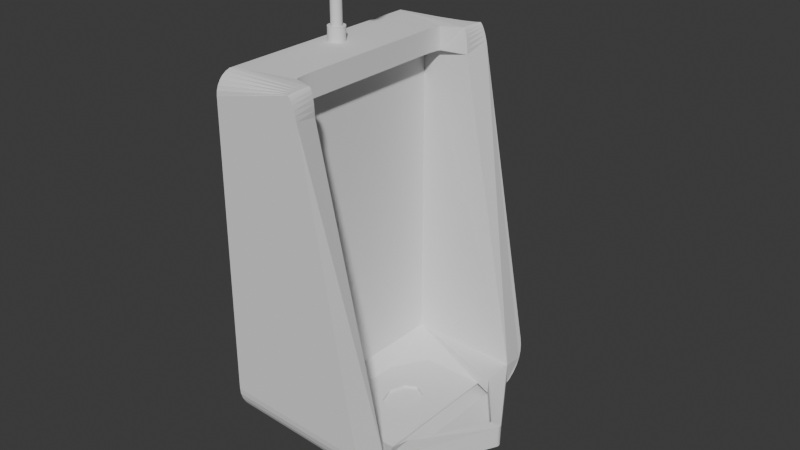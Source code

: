# Source: Urinario.blend  (saved by Blender 4.2.66; exported with 4.5.12 LTS)
import bpy
from mathutils import Matrix  # noqa: F401  (used for matrix-valued properties, if any)

bpy.ops.wm.read_factory_settings(use_empty=True)
scene = bpy.context.scene
scene.name = 'Scene'

# ---- collections
col_collection = bpy.data.collections.new('Collection'); scene.collection.children.link(col_collection)

# ---- node groups
ng_smooth_by_angle = bpy.data.node_groups.new('Smooth by Angle', 'GeometryNodeTree')
_s = ng_smooth_by_angle.interface.new_socket(name='Mesh', in_out='OUTPUT', socket_type='NodeSocketGeometry')
_s = ng_smooth_by_angle.interface.new_socket(name='Mesh', in_out='INPUT', socket_type='NodeSocketGeometry')
_s = ng_smooth_by_angle.interface.new_socket(name='Angle', in_out='INPUT', socket_type='NodeSocketFloat')
_s.subtype = 'ANGLE'
_s.default_value = 0.5236
_s.min_value = 0.0
_s.max_value = 3.142
_s.description = 'Maximum face angle for smooth edges'
_s = ng_smooth_by_angle.interface.new_socket(name='Ignore Sharpness', in_out='INPUT', socket_type='NodeSocketBool')
_s.force_non_field = True
ng_smooth_by_angle.description = 'Set the sharpness of mesh edges based on the angle between the neighboring faces'
ng_smooth_by_angle.is_modifier = True
_N = ng_smooth_by_angle.nodes; _L = ng_smooth_by_angle.links
n0 = _N.new('GeometryNodeSetShadeSmooth'); n0.name = 'Set Shade Smooth'; n0.location = (120, -80)
n0.domain = 'EDGE'
n1 = _N.new('GeometryNodeSetShadeSmooth'); n1.name = 'Set Shade Smooth.001'; n1.location = (300, -80)
n2 = _N.new('NodeGroupOutput'); n2.name = 'Group Output'; n2.location = (480, -80)
n3 = _N.new('GeometryNodeInputMeshEdgeAngle'); n3.name = 'Edge Angle'; n3.location = (-440, -240)
n4 = _N.new('NodeGroupInput'); n4.name = 'Group Input'; n4.location = (-80, -80)
n5 = _N.new('GeometryNodeInputEdgeSmooth'); n5.name = 'Is Edge Smooth'; n5.location = (-260, -120)
n6 = _N.new('GeometryNodeInputShadeSmooth'); n6.name = 'Is Shade Smooth'; n6.location = (-440, -397)
n7 = _N.new('FunctionNodeCompare'); n7.name = 'Compare'; n7.location = (-260, -260)
n7.operation = 'LESS_EQUAL'
n7.inputs[6].default_value = (0.0, 0.0, 0.0, 0.0)
n7.inputs[7].default_value = (0.0, 0.0, 0.0, 0.0)
n8 = _N.new('FunctionNodeBooleanMath'); n8.name = 'Boolean Math.001'; n8.location = (-80, -260)
n9 = _N.new('NodeGroupInput'); n9.name = 'Group Input.001'; n9.location = (-440, -329)
n10 = _N.new('NodeGroupInput'); n10.name = 'Group Input.002'; n10.location = (-259, -189)
n11 = _N.new('FunctionNodeBooleanMath'); n11.name = 'Boolean Math'; n11.location = (-80, -149)
n11.operation = 'OR'
n12 = _N.new('FunctionNodeBooleanMath'); n12.name = 'Boolean Math.002'; n12.location = (-260, -380)
n12.operation = 'OR'
n13 = _N.new('NodeGroupInput'); n13.name = 'Group Input.003'; n13.location = (-440, -460)
_L.new(n3.outputs[0], n7.inputs[0])
_L.new(n1.outputs[0], n2.inputs[0])
_L.new(n9.outputs[1], n7.inputs[1])
_L.new(n7.outputs[0], n8.inputs[0])
_L.new(n4.outputs[0], n0.inputs[0])
_L.new(n0.outputs[0], n1.inputs[0])
_L.new(n8.outputs[0], n0.inputs[2])
_L.new(n10.outputs[2], n11.inputs[1])
_L.new(n5.outputs[0], n11.inputs[0])
_L.new(n11.outputs[0], n0.inputs[1])
_L.new(n13.outputs[2], n12.inputs[1])
_L.new(n6.outputs[0], n12.inputs[0])
_L.new(n12.outputs[0], n8.inputs[1])
n2.is_active_output = True

# ---- world
world_world = bpy.data.worlds.new('World'); scene.world = world_world
world_world.use_nodes = True; world_world.node_tree.nodes.clear()
_N = world_world.node_tree.nodes; _L = world_world.node_tree.links
n0 = _N.new('ShaderNodeOutputWorld'); n0.name = 'World Output'; n0.location = (300, 300)
n1 = _N.new('ShaderNodeBackground'); n1.name = 'Background'; n1.location = (10, 300)
n1.inputs[0].default_value = (0.05088, 0.05088, 0.05088, 1.0)
_L.new(n1.outputs[0], n0.inputs[0])
n0.is_active_output = True
world_world.color = (0.05088, 0.05088, 0.05088)
world_world.sun_shadow_jitter_overblur = 0.0

# ---- meshes
me_plane = bpy.data.meshes.new('Plane')
me_plane.from_pydata([(1.0, -0.8017, 2.414), (1.0, 0.8017, 2.414), (6.391, -0.5214, -0.1542), (6.391, 0.5214, -0.1542), (3.682, -0.8017, 2.414), (3.682, 0.8017, 2.414), (2.151, -0.5748, 2.421), (2.322, -0.7457, 2.421), (2.157, -0.619, 2.421), (2.174, -0.6602, 2.421), (2.201, -0.6956, 2.421), (2.237, -0.7228, 2.421), (2.278, -0.7399, 2.421), (2.322, 0.7457, 2.421), (2.151, 0.5748, 2.421), (2.278, 0.7399, 2.421), (2.237, 0.7228, 2.421), (2.201, 0.6956, 2.421), (2.174, 0.6602, 2.421), (2.157, 0.619, 2.421), (2.322, -0.7457, 2.605), (2.151, -0.5748, 2.605), (2.278, -0.7398, 2.605), (2.237, -0.7228, 2.605), (2.201, -0.6956, 2.605), (2.174, -0.6602, 2.605), (2.157, -0.619, 2.605), (2.151, 0.5748, 2.605), (2.322, 0.7457, 2.605), (2.157, 0.619, 2.605), (2.174, 0.6603, 2.605), (2.201, 0.6957, 2.605), (2.237, 0.7228, 2.605), (2.278, 0.7399, 2.605), (3.9, -1.0, 2.449), (3.845, -1.0, 2.485), (3.779, -1.0, 2.52), (3.705, -1.0, 2.551), (3.627, -1.0, 2.577), (3.549, -1.0, 2.596), (3.475, -1.0, 2.608), (3.9, 1.0, 2.449), (3.475, 1.0, 2.608), (3.549, 1.0, 2.596), (3.627, 1.0, 2.577), (3.705, 1.0, 2.551), (3.779, 1.0, 2.52), (3.845, 1.0, 2.485), (3.409, -0.8017, 2.612), (3.682, -0.8017, 2.414), (3.47, -0.8017, 2.607), (3.527, -0.8017, 2.593), (3.579, -0.8017, 2.569), (3.622, -0.8017, 2.538), (3.655, -0.8017, 2.5), (3.675, -0.8017, 2.458), (3.682, 0.8017, 2.414), (3.409, 0.8017, 2.612), (3.675, 0.8017, 2.458), (3.655, 0.8017, 2.5), (3.622, 0.8017, 2.538), (3.579, 0.8017, 2.569), (3.527, 0.8017, 2.593), (3.47, 0.8017, 2.607), (-1.0, -0.7795, -0.1485), (-1.0, -1.0, 0.1318), (-1.0, -0.8286, -0.1289), (-1.0, -0.8752, -0.09979), (-1.0, -0.917, -0.0625), (-1.0, -0.9519, -0.01864), (-1.0, -0.9782, 0.02985), (-1.0, -0.9945, 0.08079), (-1.0, 1.0, 0.1318), (-1.0, 0.7795, -0.1485), (-1.0, 0.9945, 0.08079), (-1.0, 0.9782, 0.02985), (-1.0, 0.9519, -0.01864), (-1.0, 0.917, -0.0625), (-1.0, 0.8752, -0.09979), (-1.0, 0.8286, -0.1289), (6.881, -1.0, 0.06349), (7.162, -0.7606, -0.2269), (6.947, -0.9945, 0.0124), (7.009, -0.9782, -0.0395), (7.065, -0.9508, -0.08982), (7.111, -0.9111, -0.1364), (7.147, -0.8587, -0.1772), (7.168, -0.7973, -0.2106), (7.162, 0.7606, -0.2269), (6.881, 1.0, 0.06349), (7.168, 0.7973, -0.2106), (7.147, 0.8587, -0.1772), (7.111, 0.9111, -0.1364), (7.065, 0.9508, -0.08982), (7.009, 0.9782, -0.0395), (6.947, 0.9945, 0.0124), (-1.0, 1.0, 2.448), (-1.0, 0.8726, 2.608), (-1.0, 0.9072, 2.596), (-1.0, 0.9383, 2.577), (-1.0, 0.9642, 2.551), (-1.0, 0.9838, 2.519), (-1.0, 0.9959, 2.485), (-1.0, -1.0, 2.448), (-1.0, -0.9959, 2.485), (-1.0, -0.9838, 2.519), (-1.0, -0.9642, 2.551), (-1.0, -0.9383, 2.577), (-1.0, -0.9072, 2.596), (-1.0, -0.8726, 2.608), (3.409, -0.8361, 2.612), (3.475, -1.0, 2.608), (3.411, -0.8726, 2.612), (3.416, -0.9072, 2.612), (3.424, -0.9383, 2.611), (3.434, -0.9642, 2.611), (3.447, -0.9838, 2.61), (3.461, -0.9959, 2.609), (3.475, 1.0, 2.608), (3.409, 0.8361, 2.612), (3.461, 0.9959, 2.609), (3.447, 0.9838, 2.61), (3.434, 0.9642, 2.611), (3.424, 0.9383, 2.611), (3.416, 0.9072, 2.612), (3.411, 0.8726, 2.612), (-1.0, 0.8726, 2.608), (-0.2252, 0.8361, 2.612), (-0.9806, 0.8645, 2.609), (-0.9233, 0.8567, 2.61), (-0.831, 0.8498, 2.611), (-0.7083, 0.8441, 2.611), (-0.5614, 0.8397, 2.612), (-0.3976, 0.837, 2.612), (-0.2252, -0.8361, 2.612), (-1.0, -0.8726, 2.608), (-0.3976, -0.837, 2.612), (-0.5614, -0.8397, 2.612), (-0.7083, -0.8441, 2.611), (-0.831, -0.8498, 2.611), (-0.9233, -0.8567, 2.61), (-0.9806, -0.8645, 2.609), (1.0, -0.8017, -0.0537), (1.0, 0.8017, -0.0537), (1.785, 0.0, -0.1542), (4.234, -0.5283, -0.1542), (4.234, 0.5283, -0.1542), (6.391, -2.023e-09, -0.1542), (1.785, 0.2345, -0.1542), (5.239, -0.5227, -0.1542), (5.239, 0.5227, -0.1542), (6.391, 0.1835, -0.1542), (1.785, -0.2345, -0.1542), (2.937, -0.5283, -0.1542), (2.937, 0.5283, -0.1542), (6.391, -0.1835, -0.1542), (5.022, 7.277e-09, -0.1542), (3.154, -7.852e-09, -0.1542), (4.088, 0.1796, -0.1542), (4.088, -0.1796, -0.1542), (3.428, -0.127, -0.1542), (3.428, 0.127, -0.1542), (4.748, 0.1246, -0.1542), (4.748, -0.1246, -0.1542), (3.154, -7.852e-09, -0.18), (4.088, 0.0, -0.18), (4.088, -0.1796, -0.18), (5.022, 7.275e-09, -0.18), (4.088, 0.1796, -0.18), (3.428, -0.127, -0.18), (3.428, 0.127, -0.18), (4.748, 0.1246, -0.18), (4.748, -0.1246, -0.18), (10.22, 0.02473, -0.1682), (10.22, -0.02473, -0.1682), (7.176, -0.7588, -0.0537), (7.176, 0.7588, -0.0537), (10.24, -0.02467, 0.005008), (10.24, 0.02467, 0.005008), (7.176, -0.4946, -0.0537), (7.176, 0.5009, -0.0537), (9.746, 0.005747, 0.005847), (7.165, -0.4946, -0.1868), (7.165, 0.5009, -0.1868), (9.736, 0.005747, -0.1273), (7.2, -0.4879, -0.1869), (7.169, 0.7597, -0.1403), (7.169, -0.7597, -0.1403), (10.23, 0.0247, -0.08158), (10.23, -0.0247, -0.08158), (-1.0, 0.0, -0.1485), (7.162, 0.0, -0.2269), (10.26, -0.0201, 0.005008), (10.26, 0.0201, 0.005008), (10.27, -0.01421, 0.005008), (10.29, -0.007357, 0.005008), (10.29, 0.0, 0.005008), (10.29, 0.007357, 0.005008), (10.27, 0.01421, 0.005008), (10.24, 0.02015, -0.1682), (10.24, -0.02015, -0.1682), (10.24, 0.0, -0.1698), (10.26, 0.01425, -0.1682), (10.27, 0.007374, -0.1682), (10.28, -1.77e-08, -0.1682), (10.27, -0.007374, -0.1682), (10.26, -0.01425, -0.1682), (10.25, -0.02012, -0.08158), (10.25, 0.02012, -0.08158), (10.27, -0.01423, -0.08158), (10.28, -0.007366, -0.08158), (10.28, 0.0, -0.08158), (10.28, 0.007366, -0.08158), (10.27, 0.01423, -0.08158)], [], [(48, 50, 51, 52, 53, 54, 55, 49, 4, 7, 20), (65, 80, 34, 35, 36, 37, 38, 39, 40, 111, 103), (142, 143, 1, 0), (40, 50, 48, 110, 112, 113, 114, 115, 116, 117, 111), (163, 149, 2, 155), (1, 143, 176, 5), (72, 96, 118, 42, 43, 44, 45, 46, 47, 41, 89), (142, 0, 4, 175), (190, 191, 81, 64), (28, 13, 5, 56, 58, 59, 60, 61, 62, 63, 57), (6, 21, 26, 8), (8, 26, 25, 9), (9, 25, 24, 10), (10, 24, 23, 11), (11, 23, 22, 12), (12, 22, 20, 7), (13, 28, 33, 15), (15, 33, 32, 16), (16, 32, 31, 17), (17, 31, 30, 18), (18, 30, 29, 19), (19, 29, 27, 14), (27, 21, 6, 14), (56, 41, 47, 58), (58, 47, 46, 59), (59, 46, 45, 60), (60, 45, 44, 61), (61, 44, 43, 62), (62, 43, 42, 63), (34, 49, 55, 35), (35, 55, 54, 36), (36, 54, 53, 37), (37, 53, 52, 38), (38, 52, 51, 39), (39, 51, 50, 40), (63, 42, 118, 120, 121, 122, 123, 124, 125, 119, 57), (80, 82, 83, 84, 85, 86, 87, 81, 187, 175, 4, 49, 34), (90, 91, 92, 93, 94, 95, 89, 41, 56, 5, 176, 186, 88), (64, 81, 87, 66), (66, 87, 86, 67), (67, 86, 85, 68), (68, 85, 84, 69), (69, 84, 83, 70), (70, 83, 82, 71), (71, 82, 80, 65), (72, 89, 95, 74), (74, 95, 94, 75), (75, 94, 93, 76), (76, 93, 92, 77), (77, 92, 91, 78), (78, 91, 90, 79), (79, 90, 88, 73), (110, 134, 136, 137, 138, 139, 140, 141, 135, 109, 112), (112, 109, 108, 113), (113, 108, 107, 114), (114, 107, 106, 115), (115, 106, 105, 116), (116, 105, 104, 117), (117, 104, 103, 111), (118, 96, 102, 120), (120, 102, 101, 121), (121, 101, 100, 122), (122, 100, 99, 123), (123, 99, 98, 124), (124, 98, 97, 125), (127, 134, 110, 48, 20, 22, 23, 24, 25, 26, 21, 27, 29, 30, 31, 32, 33, 28, 57, 119), (125, 97, 126, 128, 129, 130, 131, 132, 133, 127, 119), (134, 127, 133, 136), (136, 133, 132, 137), (137, 132, 131, 138), (138, 131, 130, 139), (139, 130, 129, 140), (140, 129, 128, 141), (141, 128, 126, 135), (72, 74, 75, 76, 77, 78, 79, 73, 190, 64, 66, 67, 68, 69, 70, 71, 65, 103, 104, 105, 106, 107, 108, 109, 135, 126, 97, 98, 99, 100, 101, 102, 96), (1, 5, 13, 15, 16, 17, 18, 19, 14, 6, 8, 9, 10, 11, 12, 7, 4, 0), (2, 149, 145, 153, 152, 144, 148, 154, 146, 150, 3, 180, 176, 143, 142, 175, 179), (162, 156, 147, 151), (156, 162, 171, 167), (160, 153, 145, 159), (157, 160, 169, 164), (144, 152, 160, 157), (152, 153, 160), (154, 161, 158, 146), (148, 161, 154), (148, 144, 157, 161), (150, 162, 151, 3), (146, 158, 162, 150), (159, 163, 172, 166), (156, 163, 155, 147), (158, 161, 170, 168), (159, 145, 149, 163), (170, 164, 165, 168), (164, 169, 166, 165), (168, 165, 167, 171), (165, 166, 172, 167), (160, 159, 166, 169), (162, 158, 168, 171), (161, 157, 164, 170), (163, 156, 167, 172), (187, 81, 174, 189), (191, 88, 173, 199, 201), (186, 176, 178, 188), (177, 189, 207, 192), (182, 185, 184, 183), (181, 180, 183, 184), (179, 185, 182), (185, 179, 181, 184), (180, 3, 183), (2, 179, 185), (88, 186, 188, 173), (175, 177, 192, 194, 195, 196, 197, 198, 193, 178, 176, 180, 181, 179), (175, 187, 189, 177), (189, 174, 200, 207), (208, 199, 173, 188), (81, 191, 201, 200, 174), (73, 88, 191, 190), (199, 202, 201), (202, 203, 201), (203, 204, 201), (204, 205, 201), (205, 206, 201), (206, 200, 201), (208, 193, 198, 213), (213, 198, 197, 212), (212, 197, 196, 211), (211, 196, 195, 210), (210, 195, 194, 209), (209, 194, 192, 207), (199, 208, 213, 202), (202, 213, 212, 203), (203, 212, 211, 204), (204, 211, 210, 205), (205, 210, 209, 206), (206, 209, 207, 200), (193, 208, 188, 178)])
_uv = me_plane.uv_layers.new(name='UVMap')
_uv.uv.foreach_set('vector', [1.0, 0.09916, 1.0, 0.09916, 1.0, 0.09916, 1.0, 0.09916, 1.0, 0.09915, 1.0, 0.09915, 1.0, 0.09915, 1.0, 0.09915, 1.0, 0.09915, 1.0, 0.09915, 1.0, 0.09916, 0.0, 0.0, 1.0, 0.0, 1.0, 0.0, 0.9997, 0.0, 0.9987, 0.0, 0.9971, 0.0, 0.9862, 0.0, 0.9708, 0.0, 0.9557, 0.0, 0.9557, 0.0, 0.0, 0.0, 1.0, 0.09915, 1.0, 0.9009, 1.0, 0.9009, 1.0, 0.09915, 0.9557, 0.0, 1.0, 0.09916, 1.0, 0.09916, 0.9899, 0.08195, 0.9795, 0.06372, 0.9703, 0.04639, 0.963, 0.03085, 0.9502, 0.00596, 0.951, 0.002705, 0.9529, 0.0006849, 0.9557, 0.0, 1.0, 0.3399, 1.0, 0.1798, 1.0, 0.1798, 1.0, 0.3399, 1.0, 0.9009, 1.0, 0.9009, 1.0, 0.9009, 1.0, 0.9009, 0.0, 1.0, 0.0, 1.0, 0.9557, 1.0, 0.9557, 1.0, 0.9708, 1.0, 0.9862, 1.0, 0.9971, 1.0, 0.9987, 1.0, 0.9997, 1.0, 1.0, 1.0, 1.0, 1.0, 1.0, 0.09915, 1.0, 0.09915, 1.0, 0.09915, 1.0, 0.09915, 0.0, 0.5, 1.0, 0.5, 1.0, 0.1102, 0.0, 0.1102, 1.0, 0.9009, 1.0, 0.9009, 1.0, 0.9009, 1.0, 0.9009, 1.0, 0.9009, 1.0, 0.9009, 1.0, 0.9009, 1.0, 0.9009, 1.0, 0.9009, 1.0, 0.9009, 1.0, 0.9009, 1.0, 0.191, 1.0, 0.191, 1.002, 0.1672, 1.0, 0.1672, 1.0, 0.1672, 1.002, 0.1672, 1.009, 0.1451, 1.0, 0.1451, 1.0, 0.1451, 1.009, 0.1451, 1.016, 0.1081, 1.0, 0.09915, 1.0, 0.09915, 1.016, 0.1081, 1.011, 0.1033, 1.0, 0.09915, 1.0, 0.09915, 1.011, 0.1033, 1.003, 0.1002, 1.0, 0.09915, 1.0, 0.09915, 1.003, 0.1002, 1.0, 0.09916, 1.0, 0.09915, 1.0, 0.9009, 1.0, 0.9009, 1.003, 0.8998, 1.0, 0.9009, 1.0, 0.9009, 1.003, 0.8998, 1.011, 0.8968, 1.0, 0.9009, 1.0, 0.9009, 1.011, 0.8968, 1.016, 0.8919, 1.0, 0.9009, 1.0, 0.9009, 1.016, 0.8919, 1.009, 0.8549, 1.0, 0.8549, 1.0, 0.8549, 1.009, 0.8549, 1.002, 0.8328, 1.0, 0.8328, 1.0, 0.8328, 1.002, 0.8328, 1.0, 0.809, 1.0, 0.809, 1.0, 0.809, 1.0, 0.191, 1.0, 0.191, 1.0, 0.809, 1.0, 0.9009, 1.0, 1.0, 0.9997, 1.0, 1.0, 0.9009, 1.0, 0.9009, 0.9997, 1.0, 0.9987, 1.0, 1.0, 0.9009, 1.0, 0.9009, 0.9987, 1.0, 0.9971, 1.0, 1.0, 0.9009, 1.0, 0.9009, 0.9971, 1.0, 0.9862, 1.0, 1.0, 0.9009, 1.0, 0.9009, 0.9862, 1.0, 0.9708, 1.0, 1.0, 0.9009, 1.0, 0.9009, 0.9708, 1.0, 0.9557, 1.0, 1.0, 0.9009, 1.0, 0.0, 1.0, 0.09915, 1.0, 0.09915, 0.9997, 0.0, 0.9997, 0.0, 1.0, 0.09915, 1.0, 0.09915, 0.9987, 0.0, 0.9987, 0.0, 1.0, 0.09915, 1.0, 0.09915, 0.9971, 0.0, 0.9971, 0.0, 1.0, 0.09915, 1.0, 0.09916, 0.9862, 0.0, 0.9862, 0.0, 1.0, 0.09916, 1.0, 0.09916, 0.9708, 0.0, 0.9708, 0.0, 1.0, 0.09916, 1.0, 0.09916, 0.9557, 0.0, 1.0, 0.9009, 0.9557, 1.0, 0.9557, 1.0, 0.9529, 0.9993, 0.951, 0.9973, 0.9502, 0.994, 0.963, 0.9691, 0.9703, 0.9536, 0.9795, 0.9363, 0.9899, 0.918, 1.0, 0.9009, 1.0, 0.0, 1.0, 0.0, 1.0, 0.0, 1.0, 0.0, 1.0, 0.0, 1.0, 0.0, 1.0, 0.0, 1.0, 0.0, 1.0, 0.04957, 1.0, 0.09915, 1.0, 0.09915, 1.0, 0.09915, 1.0, 0.0, 0.9991, 0.9143, 0.9964, 0.9376, 0.9921, 0.9585, 0.9864, 0.9759, 0.9796, 0.9891, 0.972, 0.9972, 1.0, 1.0, 1.0, 1.0, 1.0, 0.9009, 1.0, 0.9009, 1.0, 0.9009, 1.0, 0.8953, 1.0, 0.8898, 0.0, 0.1102, 1.0, 0.1102, 0.9991, 0.08571, 0.0, 0.08571, 0.0, 0.08571, 0.9991, 0.08571, 0.9964, 0.06241, 0.0, 0.06241, 0.0, 0.06241, 0.9964, 0.06241, 0.9921, 0.04151, 0.0, 0.04151, 0.0, 0.04151, 0.9921, 0.04151, 1.0, 0.0, 0.0, 0.008017, 0.0, 0.008017, 1.0, 0.0, 1.0, 0.0, 0.0, 0.003639, 0.0, 0.003639, 1.0, 0.0, 1.0, 0.0, 0.0, 0.0009214, 0.0, 0.0009214, 1.0, 0.0, 1.0, 0.0, 0.0, 0.0, 0.0, 1.0, 1.0, 1.0, 1.0, 1.0, 0.0, 0.9991, 0.0, 0.9991, 1.0, 1.0, 1.0, 1.0, 0.0, 0.9964, 0.0, 0.9964, 1.0, 1.0, 1.0, 1.0, 0.0, 0.992, 0.0, 0.992, 1.0, 1.0, 0.9921, 0.9585, 0.0, 0.9585, 0.0, 0.9585, 0.9921, 0.9585, 0.9964, 0.9376, 0.0, 0.9376, 0.0, 0.9376, 0.9964, 0.9376, 0.9991, 0.9143, 0.0, 0.9143, 0.0, 0.9143, 0.9991, 0.9143, 1.0, 0.8898, 0.0, 0.8898, 0.9899, 0.08195, 0.174, 0.08195, 0.1352, 0.08149, 0.0984, 0.08015, 0.06536, 0.07797, 0.0126, 0.07508, 0.005707, 0.07163, 0.001442, 0.06777, 0.0, 0.06372, 0.0, 0.06372, 0.9795, 0.06372, 0.9795, 0.06372, 0.0, 0.06372, 0.0, 0.04639, 0.9703, 0.04639, 0.9703, 0.04639, 0.0, 0.04639, 0.0, 0.03086, 0.963, 0.03085, 0.963, 0.03085, 0.0, 0.03086, 0.0, 0.00596, 0.9502, 0.00596, 0.9502, 0.00596, 0.0, 0.00596, 0.0, 0.002705, 0.951, 0.002705, 0.951, 0.002705, 0.0, 0.002705, 0.0, 0.0006849, 0.9529, 0.0006849, 0.9529, 0.0006849, 0.0, 0.0006849, 0.0, 0.0, 0.9557, 0.0, 0.9557, 1.0, 0.0, 1.0, 0.0, 0.9993, 0.9529, 0.9993, 0.9529, 0.9993, 0.0, 0.9993, 0.0, 0.9973, 0.951, 0.9973, 0.951, 0.9973, 0.0, 0.9973, 0.0, 0.994, 0.9502, 0.994, 0.9502, 0.994, 0.0, 0.994, 0.0, 0.9691, 0.963, 0.9691, 0.963, 0.9691, 0.0, 0.9691, 0.0, 0.9536, 0.9703, 0.9536, 0.9703, 0.9536, 0.0, 0.9536, 0.0, 0.9363, 0.9795, 0.9363, 0.174, 0.918, 0.174, 0.08195, 0.9899, 0.08195, 1.0, 0.09916, 1.0, 0.09916, 1.003, 0.1002, 1.011, 0.1033, 1.016, 0.1081, 1.009, 0.1451, 1.002, 0.1672, 1.0, 0.191, 1.0, 0.809, 1.002, 0.8328, 1.009, 0.8549, 1.016, 0.8919, 1.011, 0.8968, 1.003, 0.8998, 1.0, 0.9009, 1.0, 0.9009, 0.9899, 0.918, 0.9795, 0.9363, 0.0, 0.9363, 0.0, 0.9363, 0.001442, 0.9322, 0.005707, 0.9284, 0.0126, 0.9249, 0.06536, 0.922, 0.0984, 0.9199, 0.1352, 0.9185, 0.174, 0.918, 0.9899, 0.918, 0.174, 0.08195, 0.174, 0.918, 0.1352, 0.9185, 0.1352, 0.08149, 0.1352, 0.08149, 0.1352, 0.9185, 0.0984, 0.9199, 0.0984, 0.08015, 0.0984, 0.08015, 0.0984, 0.9199, 0.06536, 0.922, 0.06536, 0.07797, 0.06536, 0.07797, 0.06536, 0.922, 0.0126, 0.9249, 0.0126, 0.07508, 0.0126, 0.07508, 0.0126, 0.9249, 0.005707, 0.9284, 0.005707, 0.07163, 0.005707, 0.07163, 0.005707, 0.9284, 0.001442, 0.9322, 0.001442, 0.06777, 0.001442, 0.06777, 0.001442, 0.9322, 0.0, 0.9363, 0.0, 0.06372, 0.0, 1.0, 0.0, 0.9991, 0.0, 0.9964, 0.0, 0.992, 0.0, 0.9585, 0.0, 0.9376, 0.0, 0.9143, 0.0, 0.8898, 0.0, 0.5, 0.0, 0.1102, 0.0, 0.08571, 0.0, 0.06241, 0.0, 0.04151, 0.0, 0.008017, 0.0, 0.003639, 0.0, 0.0009214, 0.0, 0.0, 0.0, 0.0, 0.0, 0.0006849, 0.0, 0.002705, 0.0, 0.00596, 0.0, 0.03086, 0.0, 0.04639, 0.0, 0.06372, 0.0, 0.06372, 0.0, 0.9363, 0.0, 0.9363, 0.0, 0.9536, 0.0, 0.9691, 0.0, 0.994, 0.0, 0.9973, 0.0, 0.9993, 0.0, 1.0, 1.0, 0.9009, 1.0, 0.9009, 1.0, 0.9009, 1.0, 0.9009, 1.0, 0.9009, 1.0, 0.9009, 1.0, 0.8549, 1.0, 0.8328, 1.0, 0.809, 1.0, 0.191, 1.0, 0.1672, 1.0, 0.1451, 1.0, 0.09915, 1.0, 0.09915, 1.0, 0.09915, 1.0, 0.09915, 1.0, 0.09915, 1.0, 0.09915, 1.0, 0.1798, 1.0, 0.1798, 1.0, 0.1798, 1.0, 0.1798, 1.0, 0.3399, 1.0, 0.5, 1.0, 0.6601, 1.0, 0.8202, 1.0, 0.8202, 1.0, 0.8202, 1.0, 0.8202, 1.0, 0.7646, 1.0, 0.9009, 1.0, 0.9009, 1.0, 0.09915, 1.0, 0.09915, 1.0, 0.2387, 1.0, 0.6601, 1.0, 0.5, 1.0, 0.5, 1.0, 0.6601, 1.0, 0.5, 1.0, 0.6601, 1.0, 0.6601, 1.0, 0.5, 1.0, 0.3399, 1.0, 0.1798, 1.0, 0.1798, 1.0, 0.3399, 1.0, 0.5, 1.0, 0.3399, 1.0, 0.3399, 1.0, 0.5, 1.0, 0.5, 1.0, 0.3399, 1.0, 0.3399, 1.0, 0.5, 1.0, 0.3399, 1.0, 0.1798, 1.0, 0.3399, 1.0, 0.8202, 1.0, 0.6601, 1.0, 0.6601, 1.0, 0.8202, 1.0, 0.6601, 1.0, 0.6601, 1.0, 0.8202, 1.0, 0.6601, 1.0, 0.5, 1.0, 0.5, 1.0, 0.6601, 1.0, 0.8202, 1.0, 0.6601, 1.0, 0.6601, 1.0, 0.8202, 1.0, 0.8202, 1.0, 0.6601, 1.0, 0.6601, 1.0, 0.8202, 1.0, 0.3399, 1.0, 0.3399, 1.0, 0.3399, 1.0, 0.3399, 1.0, 0.5, 1.0, 0.3399, 1.0, 0.3399, 1.0, 0.5, 1.0, 0.6601, 1.0, 0.6601, 1.0, 0.6601, 1.0, 0.6601, 1.0, 0.3399, 1.0, 0.1798, 1.0, 0.1798, 1.0, 0.3399, 1.0, 0.6601, 1.0, 0.5, 1.0, 0.5, 1.0, 0.6601, 1.0, 0.5, 1.0, 0.3399, 1.0, 0.3399, 1.0, 0.5, 1.0, 0.6601, 1.0, 0.5, 1.0, 0.5, 1.0, 0.6601, 1.0, 0.5, 1.0, 0.3399, 1.0, 0.3399, 1.0, 0.5, 1.0, 0.3399, 1.0, 0.3399, 1.0, 0.3399, 1.0, 0.3399, 1.0, 0.6601, 1.0, 0.6601, 1.0, 0.6601, 1.0, 0.6601, 1.0, 0.6601, 1.0, 0.5, 1.0, 0.5, 1.0, 0.6601, 1.0, 0.3399, 1.0, 0.5, 1.0, 0.5, 1.0, 0.3399, 1.0, 0.04957, 1.0, 0.0, 1.0, 0.0, 1.0, 0.04957, 1.0, 0.5, 1.0, 0.8898, 1.0, 0.8898, 1.0, 0.8175, 1.0, 0.5, 1.0, 0.8953, 1.0, 0.9009, 1.0, 0.9009, 1.0, 0.8953, 1.0, 0.09915, 1.0, 0.1047, 1.0, 0.178, 1.0, 0.1734, 1.0, 0.2387, 1.0, 0.2425, 1.0, 0.5166, 1.0, 0.7646, 1.0, 0.5166, 1.0, 0.7646, 1.0, 0.7646, 1.0, 0.5166, 1.0, 0.2387, 1.0, 0.2425, 1.0, 0.2387, 1.0, 0.2425, 1.0, 0.2387, 1.0, 0.5166, 1.0, 0.5166, 1.0, 0.7646, 1.0, 0.8202, 1.0, 0.7646, 1.0, 0.1798, 1.0, 0.2387, 1.0, 0.2425, 1.0, 0.8898, 1.0, 0.8953, 1.0, 0.8953, 1.0, 0.8898, 1.0, 0.09915, 1.0, 0.09915, 1.0, 0.1734, 1.0, 0.2548, 1.0, 0.325, 1.0, 0.5, 1.0, 0.6751, 1.0, 0.7452, 1.0, 0.8266, 1.0, 0.9009, 1.0, 0.9009, 1.0, 0.7646, 1.0, 0.5166, 1.0, 0.2387, 1.0, 0.09915, 1.0, 0.04957, 1.0, 0.04957, 1.0, 0.09915, 1.0, 0.1047, 1.0, 0.1102, 1.0, 0.1825, 1.0, 0.178, 1.0, 0.822, 1.0, 0.8175, 1.0, 0.8898, 1.0, 0.8953, 1.0, 0.1102, 1.0, 0.5, 1.0, 0.5, 1.0, 0.1825, 1.0, 0.1102, 0.0, 0.8898, 1.0, 0.8898, 1.0, 0.5, 0.0, 0.5, 1.0, 0.8175, 1.0, 0.745, 1.0, 0.5, 1.0, 0.745, 1.0, 0.6967, 1.0, 0.5, 1.0, 0.6967, 1.0, 0.676, 1.0, 0.5, 1.0, 0.676, 1.0, 0.6843, 1.0, 0.5, 1.0, 0.6843, 1.0, 0.721, 1.0, 0.5, 1.0, 0.721, 1.0, 0.7835, 1.0, 0.5, 1.0, 0.822, 1.0, 0.8266, 1.0, 0.7452, 1.0, 0.7485, 1.0, 0.7485, 1.0, 0.7452, 1.0, 0.6751, 1.0, 0.6996, 1.0, 0.6996, 1.0, 0.6751, 1.0, 0.5, 1.0, 0.5, 1.0, 0.5, 1.0, 0.5, 1.0, 0.325, 1.0, 0.3004, 1.0, 0.3004, 1.0, 0.325, 1.0, 0.2548, 1.0, 0.2515, 1.0, 0.2515, 1.0, 0.2548, 1.0, 0.1734, 1.0, 0.178, 1.0, 0.8175, 1.0, 0.822, 1.0, 0.7485, 1.0, 0.745, 1.0, 0.745, 1.0, 0.7485, 1.0, 0.6996, 1.0, 0.6967, 1.0, 0.6967, 1.0, 0.6996, 1.0, 0.5, 1.0, 0.5, 1.0, 0.5, 1.0, 0.5, 1.0, 0.3004, 1.0, 0.3033, 1.0, 0.3033, 1.0, 0.3004, 1.0, 0.2515, 1.0, 0.255, 1.0, 0.255, 1.0, 0.2515, 1.0, 0.178, 1.0, 0.1825, 1.0, 0.8266, 1.0, 0.822, 1.0, 0.8953, 1.0, 0.9009])
me_plane.update()
me_vert_003 = bpy.data.meshes.new('Vert.003')
me_vert_003.from_pydata([(-0.09526, 0.055, -0.3559), (-0.055, 0.09526, -0.3559), (-4.415e-08, 0.11, -0.3559), (0.055, 0.09526, -0.3559), (0.09526, 0.055, -0.3559), (0.11, 7.868e-08, -0.3559), (0.09526, -0.055, -0.3559), (0.055, -0.09526, -0.3559), (1.001e-07, -0.11, -0.3559), (-0.055, -0.09526, -0.3559), (-0.09526, -0.055, -0.3559), (-0.11, -9.529e-08, -0.3559), (-0.09511, 0.055, -0.6238), (-0.05491, 0.09526, -0.626), (-4.462e-08, 0.11, -0.6291), (0.05491, 0.09526, -0.6322), (0.09511, 0.055, -0.6344), (0.1098, 7.868e-08, -0.6353), (0.09511, -0.055, -0.6344), (0.05491, -0.09526, -0.6322), (1.005e-07, -0.11, -0.6291), (-0.05491, -0.09526, -0.626), (-0.09511, -0.055, -0.6238), (-0.1098, -9.529e-08, -0.6229), (-0.09612, 0.055, -0.6367), (-0.05686, 0.09526, -0.6456), (-0.003242, 0.11, -0.6579), (0.05038, 0.09526, -0.6701), (0.08963, 0.055, -0.6791), (0.104, 7.868e-08, -0.6823), (0.08963, -0.055, -0.6791), (0.05038, -0.09526, -0.6701), (-0.003242, -0.11, -0.6579), (-0.05686, -0.09526, -0.6456), (-0.09612, -0.055, -0.6367), (-0.1105, -9.529e-08, -0.6334), (-0.09863, 0.055, -0.6439), (-0.06236, 0.09526, -0.6613), (-0.01281, 0.11, -0.6852), (0.03675, 0.09526, -0.7091), (0.07302, 0.055, -0.7265), (0.0863, 7.868e-08, -0.7329), (0.07302, -0.055, -0.7265), (0.03675, -0.09526, -0.7091), (-0.01281, -0.11, -0.6852), (-0.06236, -0.09526, -0.6613), (-0.09863, -0.055, -0.6439), (-0.1119, -9.529e-08, -0.6375), (-0.1027, 0.055, -0.6503), (-0.07121, 0.09526, -0.6754), (-0.02821, 0.11, -0.7097), (0.01479, 0.09526, -0.744), (0.04627, 0.055, -0.7691), (0.05779, 7.868e-08, -0.7783), (0.04627, -0.055, -0.7691), (0.01479, -0.09526, -0.744), (-0.02821, -0.11, -0.7097), (-0.07121, -0.09526, -0.6754), (-0.1027, -0.055, -0.6503), (-0.1142, -9.529e-08, -0.6411), (-0.1081, 0.055, -0.6557), (-0.08298, 0.09526, -0.6872), (-0.04869, 0.11, -0.7302), (-0.01439, 0.09526, -0.7732), (0.01071, 0.055, -0.8047), (0.0199, 7.868e-08, -0.8162), (0.01071, -0.055, -0.8047), (-0.01439, -0.09526, -0.7732), (-0.04869, -0.11, -0.7302), (-0.08298, -0.09526, -0.6872), (-0.1081, -0.055, -0.6557), (-0.1173, -9.529e-08, -0.6442), (-0.1145, 0.055, -0.6598), (-0.09707, 0.09526, -0.696), (-0.0732, 0.11, -0.7456), (-0.04934, 0.09526, -0.7952), (-0.03187, 0.055, -0.8314), (-0.02548, 7.868e-08, -0.8447), (-0.03187, -0.055, -0.8314), (-0.04934, -0.09526, -0.7952), (-0.0732, -0.11, -0.7456), (-0.09707, -0.09526, -0.696), (-0.1145, -0.055, -0.6598), (-0.1209, -9.529e-08, -0.6465), (-0.1217, 0.055, -0.6623), (-0.1128, 0.09526, -0.7015), (-0.1005, 0.11, -0.7552), (-0.0883, 0.09526, -0.8088), (-0.07934, 0.055, -0.848), (-0.07606, 7.868e-08, -0.8624), (-0.07934, -0.055, -0.848), (-0.0883, -0.09526, -0.8088), (-0.1005, -0.11, -0.7552), (-0.1128, -0.09526, -0.7015), (-0.1217, -0.055, -0.6623), (-0.125, -9.529e-08, -0.6479), (-0.1347, 0.055, -0.6633), (-0.1324, 0.09526, -0.7035), (-0.1293, 0.11, -0.7584), (-0.1262, 0.09526, -0.8133), (-0.124, 0.055, -0.8535), (-0.1231, 7.868e-08, -0.8682), (-0.124, -0.055, -0.8535), (-0.1262, -0.09526, -0.8133), (-0.1293, -0.11, -0.7584), (-0.1324, -0.09526, -0.7035), (-0.1347, -0.055, -0.6633), (-0.1355, -9.529e-08, -0.6486), (-0.7585, 0.055, -0.6631), (-0.7585, 0.09526, -0.7034), (-0.7585, 0.11, -0.7584), (-0.7585, 0.09526, -0.8134), (-0.7585, 0.055, -0.8537), (-0.7585, 7.868e-08, -0.8684), (-0.7585, -0.055, -0.8537), (-0.7585, -0.09526, -0.8134), (-0.7585, -0.11, -0.7584), (-0.7585, -0.09526, -0.7034), (-0.7585, -0.055, -0.6631), (-0.7585, -9.529e-08, -0.6484), (-0.7155, 0.055, -0.6632), (-0.7155, -9.529e-08, -0.6484), (-0.7153, 0.09526, -0.7034), (-0.7151, 0.11, -0.7584), (-0.7149, 0.09526, -0.8134), (-0.7147, 0.055, -0.8537), (-0.7147, 7.868e-08, -0.8684), (-0.7147, -0.055, -0.8537), (-0.7149, -0.09526, -0.8134), (-0.7151, -0.11, -0.7584), (-0.7153, -0.09526, -0.7034), (-0.7155, -0.055, -0.6632)], [], [(0, 12, 23, 11), (1, 13, 12, 0), (2, 14, 13, 1), (3, 15, 14, 2), (4, 16, 15, 3), (5, 17, 16, 4), (6, 18, 17, 5), (7, 19, 18, 6), (8, 20, 19, 7), (9, 21, 20, 8), (10, 22, 21, 9), (11, 23, 22, 10), (12, 24, 35, 23), (13, 25, 24, 12), (14, 26, 25, 13), (15, 27, 26, 14), (16, 28, 27, 15), (17, 29, 28, 16), (18, 30, 29, 17), (19, 31, 30, 18), (20, 32, 31, 19), (21, 33, 32, 20), (22, 34, 33, 21), (23, 35, 34, 22), (24, 36, 47, 35), (25, 37, 36, 24), (26, 38, 37, 25), (27, 39, 38, 26), (28, 40, 39, 27), (29, 41, 40, 28), (30, 42, 41, 29), (31, 43, 42, 30), (32, 44, 43, 31), (33, 45, 44, 32), (34, 46, 45, 33), (35, 47, 46, 34), (36, 48, 59, 47), (37, 49, 48, 36), (38, 50, 49, 37), (39, 51, 50, 38), (40, 52, 51, 39), (41, 53, 52, 40), (42, 54, 53, 41), (43, 55, 54, 42), (44, 56, 55, 43), (45, 57, 56, 44), (46, 58, 57, 45), (47, 59, 58, 46), (48, 60, 71, 59), (49, 61, 60, 48), (50, 62, 61, 49), (51, 63, 62, 50), (52, 64, 63, 51), (53, 65, 64, 52), (54, 66, 65, 53), (55, 67, 66, 54), (56, 68, 67, 55), (57, 69, 68, 56), (58, 70, 69, 57), (59, 71, 70, 58), (60, 72, 83, 71), (61, 73, 72, 60), (62, 74, 73, 61), (63, 75, 74, 62), (64, 76, 75, 63), (65, 77, 76, 64), (66, 78, 77, 65), (67, 79, 78, 66), (68, 80, 79, 67), (69, 81, 80, 68), (70, 82, 81, 69), (71, 83, 82, 70), (72, 84, 95, 83), (73, 85, 84, 72), (74, 86, 85, 73), (75, 87, 86, 74), (76, 88, 87, 75), (77, 89, 88, 76), (78, 90, 89, 77), (79, 91, 90, 78), (80, 92, 91, 79), (81, 93, 92, 80), (82, 94, 93, 81), (83, 95, 94, 82), (84, 96, 107, 95), (85, 97, 96, 84), (86, 98, 97, 85), (87, 99, 98, 86), (88, 100, 99, 87), (89, 101, 100, 88), (90, 102, 101, 89), (91, 103, 102, 90), (92, 104, 103, 91), (93, 105, 104, 92), (94, 106, 105, 93), (95, 107, 106, 94), (120, 108, 119, 121), (122, 109, 108, 120), (123, 110, 109, 122), (124, 111, 110, 123), (125, 112, 111, 124), (126, 113, 112, 125), (127, 114, 113, 126), (128, 115, 114, 127), (129, 116, 115, 128), (130, 117, 116, 129), (131, 118, 117, 130), (121, 119, 118, 131), (119, 108, 109, 110, 111, 112, 113, 114, 115, 116, 117, 118), (107, 121, 131, 106), (106, 131, 130, 105), (105, 130, 129, 104), (104, 129, 128, 103), (103, 128, 127, 102), (102, 127, 126, 101), (101, 126, 125, 100), (100, 125, 124, 99), (99, 124, 123, 98), (98, 123, 122, 97), (97, 122, 120, 96), (96, 120, 121, 107)])
_uv = me_vert_003.uv_layers.new(name='UVMap')
_uv.uv.foreach_set('vector', [0.0, 1.0, 0.1111, 1.0, 0.1111, 0.9167, 0.0, 0.9167, 0.0, 0.08333, 0.1111, 0.08333, 0.1111, 0.0, 0.0, 0.0, 0.0, 0.1667, 0.1111, 0.1667, 0.1111, 0.08333, 0.0, 0.08333, 0.0, 0.25, 0.1111, 0.25, 0.1111, 0.1667, 0.0, 0.1667, 0.0, 0.3333, 0.1111, 0.3333, 0.1111, 0.25, 0.0, 0.25, 0.0, 0.4167, 0.1111, 0.4167, 0.1111, 0.3333, 0.0, 0.3333, 0.0, 0.5, 0.1111, 0.5, 0.1111, 0.4167, 0.0, 0.4167, 0.0, 0.5833, 0.1111, 0.5833, 0.1111, 0.5, 0.0, 0.5, 0.0, 0.6667, 0.1111, 0.6667, 0.1111, 0.5833, 0.0, 0.5833, 0.0, 0.75, 0.1111, 0.75, 0.1111, 0.6667, 0.0, 0.6667, 0.0, 0.8333, 0.1111, 0.8333, 0.1111, 0.75, 0.0, 0.75, 0.0, 0.9167, 0.1111, 0.9167, 0.1111, 0.8333, 0.0, 0.8333, 0.1111, 1.0, 0.2222, 1.0, 0.2222, 0.9167, 0.1111, 0.9167, 0.1111, 0.08333, 0.2222, 0.08333, 0.2222, 0.0, 0.1111, 0.0, 0.1111, 0.1667, 0.2222, 0.1667, 0.2222, 0.08333, 0.1111, 0.08333, 0.1111, 0.25, 0.2222, 0.25, 0.2222, 0.1667, 0.1111, 0.1667, 0.1111, 0.3333, 0.2222, 0.3333, 0.2222, 0.25, 0.1111, 0.25, 0.1111, 0.4167, 0.2222, 0.4167, 0.2222, 0.3333, 0.1111, 0.3333, 0.1111, 0.5, 0.2222, 0.5, 0.2222, 0.4167, 0.1111, 0.4167, 0.1111, 0.5833, 0.2222, 0.5833, 0.2222, 0.5, 0.1111, 0.5, 0.1111, 0.6667, 0.2222, 0.6667, 0.2222, 0.5833, 0.1111, 0.5833, 0.1111, 0.75, 0.2222, 0.75, 0.2222, 0.6667, 0.1111, 0.6667, 0.1111, 0.8333, 0.2222, 0.8333, 0.2222, 0.75, 0.1111, 0.75, 0.1111, 0.9167, 0.2222, 0.9167, 0.2222, 0.8333, 0.1111, 0.8333, 0.2222, 1.0, 0.3333, 1.0, 0.3333, 0.9167, 0.2222, 0.9167, 0.2222, 0.08333, 0.3333, 0.08333, 0.3333, 0.0, 0.2222, 0.0, 0.2222, 0.1667, 0.3333, 0.1667, 0.3333, 0.08333, 0.2222, 0.08333, 0.2222, 0.25, 0.3333, 0.25, 0.3333, 0.1667, 0.2222, 0.1667, 0.2222, 0.3333, 0.3333, 0.3333, 0.3333, 0.25, 0.2222, 0.25, 0.2222, 0.4167, 0.3333, 0.4167, 0.3333, 0.3333, 0.2222, 0.3333, 0.2222, 0.5, 0.3333, 0.5, 0.3333, 0.4167, 0.2222, 0.4167, 0.2222, 0.5833, 0.3333, 0.5833, 0.3333, 0.5, 0.2222, 0.5, 0.2222, 0.6667, 0.3333, 0.6667, 0.3333, 0.5833, 0.2222, 0.5833, 0.2222, 0.75, 0.3333, 0.75, 0.3333, 0.6667, 0.2222, 0.6667, 0.2222, 0.8333, 0.3333, 0.8333, 0.3333, 0.75, 0.2222, 0.75, 0.2222, 0.9167, 0.3333, 0.9167, 0.3333, 0.8333, 0.2222, 0.8333, 0.3333, 1.0, 0.4444, 1.0, 0.4444, 0.9167, 0.3333, 0.9167, 0.3333, 0.08333, 0.4444, 0.08333, 0.4444, 0.0, 0.3333, 0.0, 0.3333, 0.1667, 0.4444, 0.1667, 0.4444, 0.08333, 0.3333, 0.08333, 0.3333, 0.25, 0.4444, 0.25, 0.4444, 0.1667, 0.3333, 0.1667, 0.3333, 0.3333, 0.4444, 0.3333, 0.4444, 0.25, 0.3333, 0.25, 0.3333, 0.4167, 0.4444, 0.4167, 0.4444, 0.3333, 0.3333, 0.3333, 0.3333, 0.5, 0.4444, 0.5, 0.4444, 0.4167, 0.3333, 0.4167, 0.3333, 0.5833, 0.4444, 0.5833, 0.4444, 0.5, 0.3333, 0.5, 0.3333, 0.6667, 0.4444, 0.6667, 0.4444, 0.5833, 0.3333, 0.5833, 0.3333, 0.75, 0.4444, 0.75, 0.4444, 0.6667, 0.3333, 0.6667, 0.3333, 0.8333, 0.4444, 0.8333, 0.4444, 0.75, 0.3333, 0.75, 0.3333, 0.9167, 0.4444, 0.9167, 0.4444, 0.8333, 0.3333, 0.8333, 0.4444, 1.0, 0.5556, 1.0, 0.5556, 0.9167, 0.4444, 0.9167, 0.4444, 0.08333, 0.5556, 0.08333, 0.5556, 0.0, 0.4444, 0.0, 0.4444, 0.1667, 0.5556, 0.1667, 0.5556, 0.08333, 0.4444, 0.08333, 0.4444, 0.25, 0.5556, 0.25, 0.5556, 0.1667, 0.4444, 0.1667, 0.4444, 0.3333, 0.5556, 0.3333, 0.5556, 0.25, 0.4444, 0.25, 0.4444, 0.4167, 0.5556, 0.4167, 0.5556, 0.3333, 0.4444, 0.3333, 0.4444, 0.5, 0.5556, 0.5, 0.5556, 0.4167, 0.4444, 0.4167, 0.4444, 0.5833, 0.5556, 0.5833, 0.5556, 0.5, 0.4444, 0.5, 0.4444, 0.6667, 0.5556, 0.6667, 0.5556, 0.5833, 0.4444, 0.5833, 0.4444, 0.75, 0.5556, 0.75, 0.5556, 0.6667, 0.4444, 0.6667, 0.4444, 0.8333, 0.5556, 0.8333, 0.5556, 0.75, 0.4444, 0.75, 0.4444, 0.9167, 0.5556, 0.9167, 0.5556, 0.8333, 0.4444, 0.8333, 0.5556, 1.0, 0.6667, 1.0, 0.6667, 0.9167, 0.5556, 0.9167, 0.5556, 0.08333, 0.6667, 0.08333, 0.6667, 0.0, 0.5556, 0.0, 0.5556, 0.1667, 0.6667, 0.1667, 0.6667, 0.08333, 0.5556, 0.08333, 0.5556, 0.25, 0.6667, 0.25, 0.6667, 0.1667, 0.5556, 0.1667, 0.5556, 0.3333, 0.6667, 0.3333, 0.6667, 0.25, 0.5556, 0.25, 0.5556, 0.4167, 0.6667, 0.4167, 0.6667, 0.3333, 0.5556, 0.3333, 0.5556, 0.5, 0.6667, 0.5, 0.6667, 0.4167, 0.5556, 0.4167, 0.5556, 0.5833, 0.6667, 0.5833, 0.6667, 0.5, 0.5556, 0.5, 0.5556, 0.6667, 0.6667, 0.6667, 0.6667, 0.5833, 0.5556, 0.5833, 0.5556, 0.75, 0.6667, 0.75, 0.6667, 0.6667, 0.5556, 0.6667, 0.5556, 0.8333, 0.6667, 0.8333, 0.6667, 0.75, 0.5556, 0.75, 0.5556, 0.9167, 0.6667, 0.9167, 0.6667, 0.8333, 0.5556, 0.8333, 0.6667, 1.0, 0.7778, 1.0, 0.7778, 0.9167, 0.6667, 0.9167, 0.6667, 0.08333, 0.7778, 0.08333, 0.7778, 0.0, 0.6667, 0.0, 0.6667, 0.1667, 0.7778, 0.1667, 0.7778, 0.08333, 0.6667, 0.08333, 0.6667, 0.25, 0.7778, 0.25, 0.7778, 0.1667, 0.6667, 0.1667, 0.6667, 0.3333, 0.7778, 0.3333, 0.7778, 0.25, 0.6667, 0.25, 0.6667, 0.4167, 0.7778, 0.4167, 0.7778, 0.3333, 0.6667, 0.3333, 0.6667, 0.5, 0.7778, 0.5, 0.7778, 0.4167, 0.6667, 0.4167, 0.6667, 0.5833, 0.7778, 0.5833, 0.7778, 0.5, 0.6667, 0.5, 0.6667, 0.6667, 0.7778, 0.6667, 0.7778, 0.5833, 0.6667, 0.5833, 0.6667, 0.75, 0.7778, 0.75, 0.7778, 0.6667, 0.6667, 0.6667, 0.6667, 0.8333, 0.7778, 0.8333, 0.7778, 0.75, 0.6667, 0.75, 0.6667, 0.9167, 0.7778, 0.9167, 0.7778, 0.8333, 0.6667, 0.8333, 0.7778, 1.0, 0.8889, 1.0, 0.8889, 0.9167, 0.7778, 0.9167, 0.7778, 0.08333, 0.8889, 0.08333, 0.8889, 0.0, 0.7778, 0.0, 0.7778, 0.1667, 0.8889, 0.1667, 0.8889, 0.08333, 0.7778, 0.08333, 0.7778, 0.25, 0.8889, 0.25, 0.8889, 0.1667, 0.7778, 0.1667, 0.7778, 0.3333, 0.8889, 0.3333, 0.8889, 0.25, 0.7778, 0.25, 0.7778, 0.4167, 0.8889, 0.4167, 0.8889, 0.3333, 0.7778, 0.3333, 0.7778, 0.5, 0.8889, 0.5, 0.8889, 0.4167, 0.7778, 0.4167, 0.7778, 0.5833, 0.8889, 0.5833, 0.8889, 0.5, 0.7778, 0.5, 0.7778, 0.6667, 0.8889, 0.6667, 0.8889, 0.5833, 0.7778, 0.5833, 0.7778, 0.75, 0.8889, 0.75, 0.8889, 0.6667, 0.7778, 0.6667, 0.7778, 0.8333, 0.8889, 0.8333, 0.8889, 0.75, 0.7778, 0.75, 0.7778, 0.9167, 0.8889, 0.9167, 0.8889, 0.8333, 0.7778, 0.8333, 0.9923, 1.0, 1.0, 1.0, 1.0, 0.9167, 0.9923, 0.9167, 0.9923, 0.08333, 1.0, 0.08333, 1.0, 0.0, 0.9923, 0.0, 0.9923, 0.1667, 1.0, 0.1667, 1.0, 0.08333, 0.9923, 0.08333, 0.9923, 0.25, 1.0, 0.25, 1.0, 0.1667, 0.9923, 0.1667, 0.9923, 0.3333, 1.0, 0.3333, 1.0, 0.25, 0.9923, 0.25, 0.9923, 0.4167, 1.0, 0.4167, 1.0, 0.3333, 0.9923, 0.3333, 0.9923, 0.5, 1.0, 0.5, 1.0, 0.4167, 0.9923, 0.4167, 0.9923, 0.5833, 1.0, 0.5833, 1.0, 0.5, 0.9923, 0.5, 0.9923, 0.6667, 1.0, 0.6667, 1.0, 0.5833, 0.9923, 0.5833, 0.9923, 0.75, 1.0, 0.75, 1.0, 0.6667, 0.9923, 0.6667, 0.9923, 0.8333, 1.0, 0.8333, 1.0, 0.75, 0.9923, 0.75, 0.9923, 0.9167, 1.0, 0.9167, 1.0, 0.8333, 0.9923, 0.8333, 1.0, 0.9167, 1.0, 0.0, 1.0, 0.08333, 1.0, 0.1667, 1.0, 0.25, 1.0, 0.3333, 1.0, 0.4167, 1.0, 0.5, 1.0, 0.5833, 1.0, 0.6667, 1.0, 0.75, 1.0, 0.8333, 0.8889, 0.9167, 0.9923, 0.9167, 0.9923, 0.8333, 0.8889, 0.8333, 0.8889, 0.8333, 0.9923, 0.8333, 0.9923, 0.75, 0.8889, 0.75, 0.8889, 0.75, 0.9923, 0.75, 0.9923, 0.6667, 0.8889, 0.6667, 0.8889, 0.6667, 0.9923, 0.6667, 0.9923, 0.5833, 0.8889, 0.5833, 0.8889, 0.5833, 0.9923, 0.5833, 0.9923, 0.5, 0.8889, 0.5, 0.8889, 0.5, 0.9923, 0.5, 0.9923, 0.4167, 0.8889, 0.4167, 0.8889, 0.4167, 0.9923, 0.4167, 0.9923, 0.3333, 0.8889, 0.3333, 0.8889, 0.3333, 0.9923, 0.3333, 0.9923, 0.25, 0.8889, 0.25, 0.8889, 0.25, 0.9923, 0.25, 0.9923, 0.1667, 0.8889, 0.1667, 0.8889, 0.1667, 0.9923, 0.1667, 0.9923, 0.08333, 0.8889, 0.08333, 0.8889, 0.08333, 0.9923, 0.08333, 0.9923, 0.0, 0.8889, 0.0, 0.8889, 1.0, 0.9923, 1.0, 0.9923, 0.9167, 0.8889, 0.9167])
me_vert_003.auto_texspace = False
me_vert_003.update()
me_cylinder = bpy.data.meshes.new('Cylinder')
me_cylinder.from_pydata([(0.0, 1.0, -1.0), (0.0, 0.642, 1.0), (0.1951, 0.9808, -1.0), (0.1253, 0.6297, 1.0), (0.3827, 0.9239, -1.0), (0.2457, 0.5932, 1.0), (0.5556, 0.8315, -1.0), (0.3567, 0.5338, 1.0), (0.7071, 0.7071, -1.0), (0.454, 0.454, 1.0), (0.8315, 0.5556, -1.0), (0.5338, 0.3567, 1.0), (0.9239, 0.3827, -1.0), (0.5932, 0.2457, 1.0), (0.9808, 0.1951, -1.0), (0.6297, 0.1253, 1.0), (1.0, 0.0, -1.0), (0.642, 0.0, 1.0), (0.9808, -0.1951, -1.0), (0.6297, -0.1253, 1.0), (0.9239, -0.3827, -1.0), (0.5932, -0.2457, 1.0), (0.8315, -0.5556, -1.0), (0.5338, -0.3567, 1.0), (0.7071, -0.7071, -1.0), (0.454, -0.454, 1.0), (0.5556, -0.8315, -1.0), (0.3567, -0.5338, 1.0), (0.3827, -0.9239, -1.0), (0.2457, -0.5932, 1.0), (0.1951, -0.9808, -1.0), (0.1253, -0.6297, 1.0), (0.0, -1.0, -1.0), (0.0, -0.642, 1.0), (-0.1951, -0.9808, -1.0), (-0.1253, -0.6297, 1.0), (-0.3827, -0.9239, -1.0), (-0.2457, -0.5932, 1.0), (-0.5556, -0.8315, -1.0), (-0.3567, -0.5338, 1.0), (-0.7071, -0.7071, -1.0), (-0.454, -0.454, 1.0), (-0.8315, -0.5556, -1.0), (-0.5338, -0.3567, 1.0), (-0.9239, -0.3827, -1.0), (-0.5932, -0.2457, 1.0), (-0.9808, -0.1951, -1.0), (-0.6297, -0.1253, 1.0), (-1.0, 0.0, -1.0), (-0.642, 0.0, 1.0), (-0.9808, 0.1951, -1.0), (-0.6297, 0.1253, 1.0), (-0.9239, 0.3827, -1.0), (-0.5932, 0.2457, 1.0), (-0.8315, 0.5556, -1.0), (-0.5338, 0.3567, 1.0), (-0.7071, 0.7071, -1.0), (-0.454, 0.454, 1.0), (-0.5556, 0.8315, -1.0), (-0.3567, 0.5338, 1.0), (-0.3827, 0.9239, -1.0), (-0.2457, 0.5932, 1.0), (-0.1951, 0.9808, -1.0), (-0.1253, 0.6297, 1.0), (0.1951, 0.9808, 1.0), (0.0, 1.0, 1.0), (0.3827, 0.9239, 1.0), (0.5556, 0.8315, 1.0), (0.7071, 0.7071, 1.0), (0.8315, 0.5556, 1.0), (0.9239, 0.3827, 1.0), (0.9808, 0.1951, 1.0), (1.0, 0.0, 1.0), (0.9808, -0.1951, 1.0), (0.9239, -0.3827, 1.0), (0.8315, -0.5556, 1.0), (0.7071, -0.7071, 1.0), (0.5556, -0.8315, 1.0), (0.3827, -0.9239, 1.0), (0.1951, -0.9808, 1.0), (0.0, -1.0, 1.0), (-0.1951, -0.9808, 1.0), (-0.3827, -0.9239, 1.0), (-0.5556, -0.8315, 1.0), (-0.7071, -0.7071, 1.0), (-0.8315, -0.5556, 1.0), (-0.9239, -0.3827, 1.0), (-0.9808, -0.1951, 1.0), (-1.0, 0.0, 1.0), (-0.9808, 0.1951, 1.0), (-0.9239, 0.3827, 1.0), (-0.8315, 0.5556, 1.0), (-0.7071, 0.7071, 1.0), (-0.5556, 0.8315, 1.0), (-0.3827, 0.9239, 1.0), (-0.1951, 0.9808, 1.0), (0.1253, 0.6297, 7.147), (-2.847e-07, 0.642, 7.147), (0.2457, 0.5932, 7.147), (0.3567, 0.5338, 7.147), (0.454, 0.454, 7.147), (0.5338, 0.3567, 7.147), (0.5932, 0.2457, 7.147), (0.6297, 0.1253, 7.147), (0.642, 0.0, 7.147), (0.6297, -0.1253, 7.147), (0.5932, -0.2457, 7.147), (0.5338, -0.3567, 7.147), (0.454, -0.454, 7.147), (0.3567, -0.5338, 7.147), (0.2457, -0.5932, 7.147), (0.1253, -0.6297, 7.147), (-2.847e-07, -0.642, 7.147), (-0.1253, -0.6297, 7.147), (-0.2457, -0.5932, 7.147), (-0.3567, -0.5338, 7.147), (-0.454, -0.454, 7.147), (-0.5338, -0.3567, 7.147), (-0.5932, -0.2457, 7.147), (-0.6297, -0.1253, 7.147), (-0.642, 0.0, 7.147), (-0.6297, 0.1253, 7.147), (-0.5932, 0.2457, 7.147), (-0.5338, 0.3567, 7.147), (-0.454, 0.454, 7.147), (-0.3567, 0.5338, 7.147), (-0.2457, 0.5932, 7.147), (-0.1253, 0.6297, 7.147), (0.2472, 1.243, 7.463), (5.893e-07, 1.267, 7.463), (0.4849, 1.171, 7.463), (0.704, 1.054, 7.463), (0.896, 0.896, 7.463), (1.054, 0.704, 7.463), (1.171, 0.4849, 7.463), (1.243, 0.2472, 7.463), (1.267, 6.228e-09, 7.463), (1.243, -0.2472, 7.463), (1.171, -0.4849, 7.463), (1.054, -0.704, 7.463), (0.896, -0.896, 7.463), (0.704, -1.054, 7.463), (0.4849, -1.171, 7.463), (0.2472, -1.243, 7.463), (5.893e-07, -1.267, 7.463), (-0.2472, -1.243, 7.463), (-0.4849, -1.171, 7.463), (-0.704, -1.054, 7.463), (-0.896, -0.896, 7.463), (-1.054, -0.704, 7.463), (-1.171, -0.4849, 7.463), (-1.243, -0.2472, 7.463), (-1.267, 6.228e-09, 7.463), (-1.243, 0.2472, 7.463), (-1.171, 0.4849, 7.463), (-1.054, 0.704, 7.463), (-0.896, 0.896, 7.463), (-0.704, 1.054, 7.463), (-0.4849, 1.171, 7.463), (-0.2472, 1.243, 7.463), (0.1351, 0.6794, 8.234), (5.047e-07, 0.6927, 8.234), (0.2651, 0.64, 8.234), (0.3849, 0.576, 8.234), (0.4898, 0.4898, 8.234), (0.576, 0.3849, 8.234), (0.64, 0.2651, 8.234), (0.6794, 0.1351, 8.234), (0.6927, 6.228e-09, 8.234), (0.6794, -0.1351, 8.234), (0.64, -0.2651, 8.234), (0.576, -0.3849, 8.234), (0.4898, -0.4898, 8.234), (0.3849, -0.576, 8.234), (0.2651, -0.64, 8.234), (0.1351, -0.6794, 8.234), (5.047e-07, -0.6927, 8.234), (-0.1351, -0.6794, 8.234), (-0.2651, -0.64, 8.234), (-0.3849, -0.576, 8.234), (-0.4898, -0.4898, 8.234), (-0.576, -0.3849, 8.234), (-0.64, -0.2651, 8.234), (-0.6794, -0.1351, 8.234), (-0.6927, 6.228e-09, 8.234), (-0.6794, 0.1351, 8.234), (-0.64, 0.2651, 8.234), (-0.576, 0.3849, 8.234), (-0.4898, 0.4898, 8.234), (-0.3849, 0.576, 8.234), (-0.2651, 0.64, 8.234), (-0.1351, 0.6794, 8.234), (0.2472, 1.243, 8.234), (5.068e-07, 1.267, 8.234), (0.4849, 1.171, 8.234), (0.704, 1.054, 8.234), (0.896, 0.896, 8.234), (1.054, 0.704, 8.234), (1.171, 0.4849, 8.234), (1.243, 0.2472, 8.234), (1.267, 6.228e-09, 8.234), (1.243, -0.2472, 8.234), (1.171, -0.4849, 8.234), (1.054, -0.704, 8.234), (0.896, -0.896, 8.234), (0.704, -1.054, 8.234), (0.4849, -1.171, 8.234), (0.2472, -1.243, 8.234), (5.068e-07, -1.267, 8.234), (-0.2472, -1.243, 8.234), (-0.4849, -1.171, 8.234), (-0.704, -1.054, 8.234), (-0.896, -0.896, 8.234), (-1.054, -0.704, 8.234), (-1.171, -0.4849, 8.234), (-1.243, -0.2472, 8.234), (-1.267, 6.228e-09, 8.234), (-1.243, 0.2472, 8.234), (-1.171, 0.4849, 8.234), (-1.054, 0.704, 8.234), (-0.896, 0.896, 8.234), (-0.704, 1.054, 8.234), (-0.4849, 1.171, 8.234), (-0.2472, 1.243, 8.234), (0.1351, 0.6794, 9.124), (1.391e-06, 0.6927, 9.124), (0.2651, 0.64, 9.124), (0.3849, 0.576, 9.124), (0.4898, 0.4898, 9.124), (0.576, 0.3849, 9.124), (0.64, 0.2651, 9.124), (0.6794, 0.1351, 9.124), (0.6927, 6.228e-09, 9.124), (0.6794, -0.1351, 9.124), (0.64, -0.2651, 9.124), (0.576, -0.3849, 9.124), (0.4898, -0.4898, 9.124), (0.3849, -0.576, 9.124), (0.2651, -0.64, 9.124), (0.1351, -0.6794, 9.124), (1.391e-06, -0.6927, 9.124), (-0.1351, -0.6794, 9.124), (-0.2651, -0.64, 9.124), (-0.3848, -0.576, 9.124), (-0.4898, -0.4898, 9.124), (-0.576, -0.3849, 9.124), (-0.64, -0.2651, 9.124), (-0.6794, -0.1351, 9.124), (-0.6927, 6.228e-09, 9.124), (-0.6794, 0.1351, 9.124), (-0.64, 0.2651, 9.124), (-0.576, 0.3849, 9.124), (-0.4898, 0.4898, 9.124), (-0.3848, 0.576, 9.124), (-0.2651, 0.64, 9.124), (-0.1351, 0.6794, 9.124), (-5.527, 0.8508, 9.509), (1.971, 0.8508, 9.509), (-5.527, 0.8345, 9.343), (1.971, 0.8345, 9.343), (-5.527, 0.7861, 9.184), (1.971, 0.7861, 9.184), (-5.527, 0.7074, 9.037), (1.971, 0.7074, 9.037), (-5.527, 0.6016, 8.908), (1.971, 0.6016, 8.908), (-5.527, 0.4727, 8.802), (1.971, 0.4727, 8.802), (-5.527, 0.3256, 8.723), (1.971, 0.3256, 8.723), (-5.527, 0.166, 8.675), (1.971, 0.166, 8.675), (-5.527, 0.0, 8.658), (1.971, 0.0, 8.658), (-5.527, -0.166, 8.675), (1.971, -0.166, 8.675), (-5.527, -0.3256, 8.723), (1.971, -0.3256, 8.723), (-5.527, -0.4727, 8.802), (1.971, -0.4727, 8.802), (-5.527, -0.6016, 8.908), (1.971, -0.6016, 8.908), (-5.527, -0.7074, 9.037), (1.971, -0.7074, 9.037), (-5.527, -0.7861, 9.184), (1.971, -0.7861, 9.184), (-5.527, -0.8345, 9.343), (1.971, -0.8345, 9.343), (-5.527, -0.8508, 9.509), (1.971, -0.8508, 9.509), (-5.527, -0.8345, 9.675), (1.971, -0.8345, 9.675), (-5.527, -0.7861, 9.835), (1.971, -0.7861, 9.835), (-5.527, -0.7074, 9.982), (1.971, -0.7074, 9.982), (-5.527, -0.6016, 10.11), (1.971, -0.6016, 10.11), (-5.527, -0.4727, 10.22), (1.971, -0.4727, 10.22), (-5.527, -0.3256, 10.3), (1.971, -0.3256, 10.3), (-5.527, -0.166, 10.34), (1.971, -0.166, 10.34), (-5.527, 0.0, 10.36), (1.971, 0.0, 10.36), (-5.527, 0.166, 10.34), (1.971, 0.166, 10.34), (-5.527, 0.3256, 10.3), (1.971, 0.3256, 10.3), (-5.527, 0.4727, 10.22), (1.971, 0.4727, 10.22), (-5.527, 0.6016, 10.11), (1.971, 0.6016, 10.11), (-5.527, 0.7074, 9.982), (1.971, 0.7074, 9.982), (-5.527, 0.7861, 9.835), (1.971, 0.7861, 9.835), (-5.527, 0.8345, 9.675), (1.971, 0.8345, 9.675), (2.091, 1.5, 9.211), (2.091, 1.529, 9.509), (2.091, 1.413, 8.924), (2.091, 1.272, 8.66), (2.091, 1.081, 8.428), (2.091, 0.8497, 8.238), (2.091, 0.5853, 8.096), (2.091, 0.2984, 8.009), (2.091, -6.228e-09, 7.98), (2.091, -0.2984, 8.009), (2.091, -0.5853, 8.096), (2.091, -0.8497, 8.238), (2.091, -1.081, 8.428), (2.091, -1.272, 8.66), (2.091, -1.413, 8.924), (2.091, -1.5, 9.211), (2.091, -1.529, 9.509), (2.091, -1.5, 9.808), (2.091, -1.413, 10.09), (2.091, -1.272, 10.36), (2.091, -1.081, 10.59), (2.091, -0.8497, 10.78), (2.091, -0.5853, 10.92), (2.091, -0.2984, 11.01), (2.091, -6.228e-09, 11.04), (2.091, 0.2984, 11.01), (2.091, 0.5853, 10.92), (2.091, 0.8497, 10.78), (2.091, 1.081, 10.59), (2.091, 1.272, 10.36), (2.091, 1.413, 10.09), (2.091, 1.5, 9.808), (4.885, 1.5, 9.211), (4.885, 1.529, 9.509), (4.885, 1.413, 8.924), (4.885, 1.272, 8.66), (4.885, 1.081, 8.428), (4.885, 0.8497, 8.238), (4.885, 0.5853, 8.096), (4.885, 0.2984, 8.009), (4.885, -6.228e-09, 7.98), (4.885, -0.2984, 8.009), (4.885, -0.5853, 8.096), (4.885, -0.8497, 8.238), (4.885, -1.081, 8.428), (4.885, -1.272, 8.66), (4.885, -1.413, 8.924), (4.885, -1.5, 9.211), (4.885, -1.529, 9.509), (4.885, -1.5, 9.808), (4.885, -1.413, 10.09), (4.885, -1.272, 10.36), (4.885, -1.081, 10.59), (4.885, -0.8497, 10.78), (4.885, -0.5853, 10.92), (4.885, -0.2984, 11.01), (4.885, -6.228e-09, 11.04), (4.885, 0.2984, 11.01), (4.885, 0.5853, 10.92), (4.885, 0.8497, 10.78), (4.885, 1.081, 10.59), (4.885, 1.272, 10.36), (4.885, 1.413, 10.09), (4.885, 1.5, 9.808), (3.471, 1.272, 8.66), (3.471, 1.081, 8.428), (3.471, 1.413, 10.09), (3.471, 1.5, 9.808), (3.471, -1.5, 9.808), (3.471, -1.413, 10.09), (3.471, 0.8497, 8.238), (3.471, 1.529, 9.509), (3.471, -1.272, 10.36), (3.471, 0.5853, 8.096), (3.471, -1.081, 10.59), (3.471, 0.2984, 8.009), (3.471, -0.8497, 10.78), (3.471, -6.228e-09, 7.98), (3.471, -0.5853, 10.92), (3.471, -0.2984, 8.009), (3.471, -0.2984, 11.01), (3.471, -0.5853, 8.096), (3.471, -6.228e-09, 11.04), (3.471, -0.8497, 8.238), (3.471, 0.2984, 11.01), (3.471, -1.081, 8.428), (3.471, 0.5853, 10.92), (3.471, -1.272, 8.66), (3.471, 0.8497, 10.78), (3.471, -1.413, 8.924), (3.471, 1.5, 9.211), (3.471, 1.081, 10.59), (3.471, -1.5, 9.211), (3.471, 1.413, 8.924), (3.471, 1.272, 10.36), (3.471, -1.529, 9.509), (3.834, 1.272, 8.66), (3.834, 1.413, 10.09), (3.834, -1.5, 9.808), (3.834, 1.081, 8.428), (3.834, 1.5, 9.808), (3.834, -1.413, 10.09), (3.834, 0.8497, 8.238), (3.834, 1.529, 9.509), (3.834, -1.272, 10.36), (3.834, 0.5853, 8.096), (3.834, -1.081, 10.59), (3.834, 0.2984, 8.009), (3.834, -0.8497, 10.78), (3.834, -6.228e-09, 7.98), (3.834, -0.5853, 10.92), (3.834, -0.2984, 8.009), (3.834, -0.2984, 11.01), (3.834, -0.5853, 8.096), (3.834, -6.228e-09, 11.04), (3.834, -0.8497, 8.238), (3.834, 0.2984, 11.01), (3.834, -1.081, 8.428), (3.834, 0.5853, 10.92), (3.834, -1.272, 8.66), (3.834, 0.8497, 10.78), (3.834, -1.413, 8.924), (3.834, 1.5, 9.211), (3.834, 1.081, 10.59), (3.834, -1.5, 9.211), (3.834, 1.413, 8.924), (3.834, 1.272, 10.36), (3.834, -1.529, 9.509), (3.817, 0.9803, 8.529), (3.488, 0.9803, 8.529), (3.817, 1.36, 9.78), (3.488, 1.36, 9.78), (3.817, -1.281, 10.04), (3.488, -1.281, 10.04), (3.817, 0.7702, 8.357), (3.488, 0.7702, 8.357), (3.817, 1.386, 9.509), (3.488, 1.386, 9.509), (3.817, -1.153, 10.28), (3.488, -1.153, 10.28), (3.817, 0.5306, 8.228), (3.488, 0.5306, 8.228), (3.817, -0.9803, 10.49), (3.488, -0.9803, 10.49), (3.817, 0.2705, 8.15), (3.488, 0.2705, 8.15), (3.817, -0.7702, 10.66), (3.488, -0.7702, 10.66), (3.817, -4.774e-09, 8.123), (3.488, -4.774e-09, 8.123), (3.817, -0.5306, 10.79), (3.488, -0.5306, 10.79), (3.817, -0.2705, 8.15), (3.488, -0.2705, 8.15), (3.817, -0.2705, 10.87), (3.488, -0.2705, 10.87), (3.817, -0.5306, 8.228), (3.488, -0.5306, 8.228), (3.817, -4.774e-09, 10.9), (3.488, -4.774e-09, 10.9), (3.817, -0.7702, 8.357), (3.488, -0.7702, 8.357), (3.817, 0.2705, 10.87), (3.488, 0.2705, 10.87), (3.817, -0.9803, 8.529), (3.488, -0.9803, 8.529), (3.817, 0.5306, 10.79), (3.488, 0.5306, 10.79), (3.817, -1.153, 8.739), (3.488, -1.153, 8.739), (3.817, 0.7702, 10.66), (3.488, 0.7702, 10.66), (3.817, -1.281, 8.979), (3.488, -1.281, 8.979), (3.817, 1.36, 9.239), (3.488, 1.36, 9.239), (3.817, 0.9803, 10.49), (3.488, 0.9803, 10.49), (3.817, -1.36, 9.239), (3.488, -1.36, 9.239), (3.817, 1.281, 8.979), (3.488, 1.281, 8.979), (3.817, 1.153, 10.28), (3.488, 1.153, 10.28), (3.817, -1.386, 9.509), (3.488, -1.386, 9.509), (3.488, -1.36, 9.78), (3.488, 1.281, 10.04), (3.488, 1.153, 8.739), (3.817, 1.153, 8.739), (3.817, 1.281, 10.04), (3.817, -1.36, 9.78)], [], [(0, 65, 64, 2), (2, 64, 66, 4), (4, 66, 67, 6), (6, 67, 68, 8), (8, 68, 69, 10), (10, 69, 70, 12), (12, 70, 71, 14), (14, 71, 72, 16), (16, 72, 73, 18), (18, 73, 74, 20), (20, 74, 75, 22), (22, 75, 76, 24), (24, 76, 77, 26), (26, 77, 78, 28), (28, 78, 79, 30), (30, 79, 80, 32), (32, 80, 81, 34), (34, 81, 82, 36), (36, 82, 83, 38), (38, 83, 84, 40), (40, 84, 85, 42), (42, 85, 86, 44), (44, 86, 87, 46), (46, 87, 88, 48), (48, 88, 89, 50), (50, 89, 90, 52), (52, 90, 91, 54), (54, 91, 92, 56), (56, 92, 93, 58), (58, 93, 94, 60), (15, 13, 102, 103), (60, 94, 95, 62), (62, 95, 65, 0), (0, 2, 4, 6, 8, 10, 12, 14, 16, 18, 20, 22, 24, 26, 28, 30, 32, 34, 36, 38, 40, 42, 44, 46, 48, 50, 52, 54, 56, 58, 60, 62), (1, 3, 64, 65), (3, 5, 66, 64), (5, 7, 67, 66), (7, 9, 68, 67), (9, 11, 69, 68), (11, 13, 70, 69), (13, 15, 71, 70), (15, 17, 72, 71), (17, 19, 73, 72), (19, 21, 74, 73), (21, 23, 75, 74), (23, 25, 76, 75), (25, 27, 77, 76), (27, 29, 78, 77), (29, 31, 79, 78), (31, 33, 80, 79), (33, 35, 81, 80), (35, 37, 82, 81), (37, 39, 83, 82), (39, 41, 84, 83), (41, 43, 85, 84), (43, 45, 86, 85), (45, 47, 87, 86), (47, 49, 88, 87), (49, 51, 89, 88), (51, 53, 90, 89), (53, 55, 91, 90), (55, 57, 92, 91), (57, 59, 93, 92), (59, 61, 94, 93), (61, 63, 95, 94), (63, 1, 65, 95), (106, 105, 137, 138), (43, 41, 116, 117), (17, 15, 103, 104), (45, 43, 117, 118), (19, 17, 104, 105), (47, 45, 118, 119), (21, 19, 105, 106), (49, 47, 119, 120), (23, 21, 106, 107), (51, 49, 120, 121), (25, 23, 107, 108), (53, 51, 121, 122), (27, 25, 108, 109), (55, 53, 122, 123), (29, 27, 109, 110), (3, 1, 97, 96), (57, 55, 123, 124), (31, 29, 110, 111), (5, 3, 96, 98), (59, 57, 124, 125), (33, 31, 111, 112), (7, 5, 98, 99), (61, 59, 125, 126), (35, 33, 112, 113), (9, 7, 99, 100), (63, 61, 126, 127), (37, 35, 113, 114), (11, 9, 100, 101), (1, 63, 127, 97), (39, 37, 114, 115), (13, 11, 101, 102), (41, 39, 115, 116), (141, 140, 204, 205), (120, 119, 151, 152), (107, 106, 138, 139), (121, 120, 152, 153), (108, 107, 139, 140), (122, 121, 153, 154), (109, 108, 140, 141), (123, 122, 154, 155), (110, 109, 141, 142), (96, 97, 129, 128), (124, 123, 155, 156), (111, 110, 142, 143), (98, 96, 128, 130), (125, 124, 156, 157), (112, 111, 143, 144), (99, 98, 130, 131), (126, 125, 157, 158), (113, 112, 144, 145), (100, 99, 131, 132), (127, 126, 158, 159), (114, 113, 145, 146), (101, 100, 132, 133), (97, 127, 159, 129), (115, 114, 146, 147), (102, 101, 133, 134), (116, 115, 147, 148), (103, 102, 134, 135), (117, 116, 148, 149), (104, 103, 135, 136), (118, 117, 149, 150), (105, 104, 136, 137), (119, 118, 150, 151), (170, 169, 233, 234), (155, 154, 218, 219), (142, 141, 205, 206), (128, 129, 193, 192), (156, 155, 219, 220), (143, 142, 206, 207), (130, 128, 192, 194), (157, 156, 220, 221), (144, 143, 207, 208), (131, 130, 194, 195), (158, 157, 221, 222), (145, 144, 208, 209), (132, 131, 195, 196), (159, 158, 222, 223), (146, 145, 209, 210), (133, 132, 196, 197), (129, 159, 223, 193), (147, 146, 210, 211), (134, 133, 197, 198), (148, 147, 211, 212), (135, 134, 198, 199), (149, 148, 212, 213), (136, 135, 199, 200), (150, 149, 213, 214), (137, 136, 200, 201), (151, 150, 214, 215), (138, 137, 201, 202), (152, 151, 215, 216), (139, 138, 202, 203), (153, 152, 216, 217), (140, 139, 203, 204), (154, 153, 217, 218), (161, 160, 192, 193), (160, 162, 194, 192), (162, 163, 195, 194), (163, 164, 196, 195), (164, 165, 197, 196), (165, 166, 198, 197), (166, 167, 199, 198), (167, 168, 200, 199), (168, 169, 201, 200), (169, 170, 202, 201), (170, 171, 203, 202), (171, 172, 204, 203), (172, 173, 205, 204), (173, 174, 206, 205), (174, 175, 207, 206), (175, 176, 208, 207), (176, 177, 209, 208), (177, 178, 210, 209), (178, 179, 211, 210), (179, 180, 212, 211), (180, 181, 213, 212), (181, 182, 214, 213), (182, 183, 215, 214), (183, 184, 216, 215), (184, 185, 217, 216), (185, 186, 218, 217), (186, 187, 219, 218), (187, 188, 220, 219), (188, 189, 221, 220), (189, 190, 222, 221), (190, 191, 223, 222), (191, 161, 193, 223), (224, 225, 255, 254, 253, 252, 251, 250, 249, 248, 247, 246, 245, 244, 243, 242, 241, 240, 239, 238, 237, 236, 235, 234, 233, 232, 231, 230, 229, 228, 227, 226), (184, 183, 247, 248), (171, 170, 234, 235), (185, 184, 248, 249), (172, 171, 235, 236), (186, 185, 249, 250), (173, 172, 236, 237), (187, 186, 250, 251), (174, 173, 237, 238), (160, 161, 225, 224), (188, 187, 251, 252), (175, 174, 238, 239), (162, 160, 224, 226), (189, 188, 252, 253), (176, 175, 239, 240), (163, 162, 226, 227), (190, 189, 253, 254), (177, 176, 240, 241), (164, 163, 227, 228), (191, 190, 254, 255), (178, 177, 241, 242), (165, 164, 228, 229), (161, 191, 255, 225), (179, 178, 242, 243), (166, 165, 229, 230), (180, 179, 243, 244), (167, 166, 230, 231), (181, 180, 244, 245), (168, 167, 231, 232), (182, 181, 245, 246), (169, 168, 232, 233), (183, 182, 246, 247), (256, 257, 259, 258), (258, 259, 261, 260), (260, 261, 263, 262), (262, 263, 265, 264), (264, 265, 267, 266), (266, 267, 269, 268), (268, 269, 271, 270), (270, 271, 273, 272), (272, 273, 275, 274), (274, 275, 277, 276), (276, 277, 279, 278), (278, 279, 281, 280), (280, 281, 283, 282), (282, 283, 285, 284), (284, 285, 287, 286), (286, 287, 289, 288), (288, 289, 291, 290), (290, 291, 293, 292), (292, 293, 295, 294), (294, 295, 297, 296), (296, 297, 299, 298), (298, 299, 301, 300), (300, 301, 303, 302), (302, 303, 305, 304), (304, 305, 307, 306), (306, 307, 309, 308), (308, 309, 311, 310), (310, 311, 313, 312), (312, 313, 315, 314), (314, 315, 317, 316), (279, 277, 330, 331), (316, 317, 319, 318), (318, 319, 257, 256), (256, 258, 260, 262, 264, 266, 268, 270, 272, 274, 276, 278, 280, 282, 284, 286, 288, 290, 292, 294, 296, 298, 300, 302, 304, 306, 308, 310, 312, 314, 316, 318), (419, 416, 355, 356), (297, 295, 339, 340), (315, 313, 348, 349), (271, 269, 326, 327), (289, 287, 335, 336), (307, 305, 344, 345), (263, 261, 322, 323), (281, 279, 331, 332), (299, 297, 340, 341), (317, 315, 349, 350), (273, 271, 327, 328), (291, 289, 336, 337), (309, 307, 345, 346), (265, 263, 323, 324), (283, 281, 332, 333), (301, 299, 341, 342), (319, 317, 350, 351), (275, 273, 328, 329), (293, 291, 337, 338), (311, 309, 346, 347), (267, 265, 324, 325), (285, 283, 333, 334), (303, 301, 342, 343), (259, 257, 321, 320), (257, 319, 351, 321), (277, 275, 329, 330), (295, 293, 338, 339), (313, 311, 347, 348), (269, 267, 325, 326), (287, 285, 334, 335), (305, 303, 343, 344), (261, 259, 320, 322), (352, 353, 383, 382, 381, 380, 379, 378, 377, 376, 375, 374, 373, 372, 371, 370, 369, 368, 367, 366, 365, 364, 363, 362, 361, 360, 359, 358, 357, 356, 355, 354), (420, 417, 382, 383), (421, 418, 369, 370), (422, 419, 356, 357), (423, 420, 383, 353), (424, 421, 370, 371), (425, 422, 357, 358), (426, 424, 371, 372), (427, 425, 358, 359), (428, 426, 372, 373), (429, 427, 359, 360), (430, 428, 373, 374), (431, 429, 360, 361), (432, 430, 374, 375), (433, 431, 361, 362), (434, 432, 375, 376), (435, 433, 362, 363), (436, 434, 376, 377), (437, 435, 363, 364), (438, 436, 377, 378), (439, 437, 364, 365), (440, 438, 378, 379), (441, 439, 365, 366), (442, 423, 353, 352), (443, 440, 379, 380), (444, 441, 366, 367), (445, 442, 352, 354), (446, 443, 380, 381), (447, 444, 367, 368), (416, 445, 354, 355), (417, 446, 381, 382), (418, 447, 368, 369), (337, 336, 415, 388), (350, 349, 414, 386), (323, 322, 413, 384), (336, 335, 412, 415), (349, 348, 411, 414), (322, 320, 410, 413), (335, 334, 409, 412), (348, 347, 408, 411), (320, 321, 391, 410), (334, 333, 407, 409), (347, 346, 406, 408), (333, 332, 405, 407), (346, 345, 404, 406), (332, 331, 403, 405), (345, 344, 402, 404), (331, 330, 401, 403), (344, 343, 400, 402), (330, 329, 399, 401), (343, 342, 398, 400), (329, 328, 397, 399), (342, 341, 396, 398), (328, 327, 395, 397), (341, 340, 394, 396), (327, 326, 393, 395), (340, 339, 392, 394), (326, 325, 390, 393), (339, 338, 389, 392), (321, 351, 387, 391), (325, 324, 385, 390), (338, 337, 388, 389), (351, 350, 386, 387), (324, 323, 384, 385), (405, 403, 481, 485), (446, 417, 510, 502), (420, 423, 456, 450), (406, 404, 483, 487), (447, 418, 511, 504), (421, 424, 458, 452), (407, 405, 485, 489), (422, 425, 460, 454), (408, 406, 487, 491), (424, 426, 462, 458), (409, 407, 489, 493), (425, 427, 464, 460), (410, 391, 457, 495), (426, 428, 466, 462), (411, 408, 491, 497), (427, 429, 468, 464), (412, 409, 493, 499), (428, 430, 470, 466), (413, 410, 495, 501), (385, 384, 508, 449), (429, 431, 472, 468), (414, 411, 497, 503), (387, 386, 507, 451), (430, 432, 474, 470), (415, 412, 499, 505), (389, 388, 506, 453), (431, 433, 476, 472), (384, 413, 501, 508), (390, 385, 449, 455), (432, 434, 478, 474), (386, 414, 503, 507), (391, 387, 451, 457), (506, 505, 504, 511), (507, 503, 502, 510), (508, 501, 500, 509), (505, 499, 498, 504), (503, 497, 496, 502), (501, 495, 494, 500), (499, 493, 492, 498), (497, 491, 490, 496), (495, 457, 456, 494), (493, 489, 488, 492), (491, 487, 486, 490), (489, 485, 484, 488), (487, 483, 482, 486), (485, 481, 480, 484), (483, 479, 478, 482), (481, 477, 476, 480), (479, 475, 474, 478), (477, 473, 472, 476), (475, 471, 470, 474), (473, 469, 468, 472), (471, 467, 466, 470), (469, 465, 464, 468), (467, 463, 462, 466), (465, 461, 460, 464), (463, 459, 458, 462), (461, 455, 454, 460), (459, 453, 452, 458), (457, 451, 450, 456), (455, 449, 448, 454), (453, 506, 511, 452), (451, 507, 510, 450), (449, 508, 509, 448), (419, 422, 454, 448), (445, 416, 509, 500), (404, 402, 479, 483), (418, 421, 452, 511), (444, 447, 504, 498), (403, 401, 477, 481), (417, 420, 450, 510), (443, 446, 502, 496), (402, 400, 475, 479), (416, 419, 448, 509), (442, 445, 500, 494), (401, 399, 473, 477), (441, 444, 498, 492), (400, 398, 471, 475), (440, 443, 496, 490), (399, 397, 469, 473), (423, 442, 494, 456), (398, 396, 467, 471), (439, 441, 492, 488), (397, 395, 465, 469), (438, 440, 490, 486), (396, 394, 463, 467), (437, 439, 488, 484), (395, 393, 461, 465), (436, 438, 486, 482), (394, 392, 459, 463), (435, 437, 484, 480), (393, 390, 455, 461), (434, 436, 482, 478), (392, 389, 453, 459), (388, 415, 505, 506), (433, 435, 480, 476)])
me_cylinder.polygons.foreach_set('use_smooth', [True] * 452)
_uv = me_cylinder.uv_layers.new(name='UVMap')
_uv.uv.foreach_set('vector', [1.0, 0.5, 1.0, 1.0, 0.9688, 1.0, 0.9688, 0.5, 0.9688, 0.5, 0.9688, 1.0, 0.9375, 1.0, 0.9375, 0.5, 0.9375, 0.5, 0.9375, 1.0, 0.9062, 1.0, 0.9062, 0.5, 0.9062, 0.5, 0.9062, 1.0, 0.875, 1.0, 0.875, 0.5, 0.875, 0.5, 0.875, 1.0, 0.8438, 1.0, 0.8438, 0.5, 0.8438, 0.5, 0.8438, 1.0, 0.8125, 1.0, 0.8125, 0.5, 0.8125, 0.5, 0.8125, 1.0, 0.7812, 1.0, 0.7812, 0.5, 0.7812, 0.5, 0.7812, 1.0, 0.75, 1.0, 0.75, 0.5, 0.75, 0.5, 0.75, 1.0, 0.7188, 1.0, 0.7188, 0.5, 0.7188, 0.5, 0.7188, 1.0, 0.6875, 1.0, 0.6875, 0.5, 0.6875, 0.5, 0.6875, 1.0, 0.6562, 1.0, 0.6562, 0.5, 0.6562, 0.5, 0.6562, 1.0, 0.625, 1.0, 0.625, 0.5, 0.625, 0.5, 0.625, 1.0, 0.5938, 1.0, 0.5938, 0.5, 0.5938, 0.5, 0.5938, 1.0, 0.5625, 1.0, 0.5625, 0.5, 0.5625, 0.5, 0.5625, 1.0, 0.5312, 1.0, 0.5312, 0.5, 0.5312, 0.5, 0.5312, 1.0, 0.5, 1.0, 0.5, 0.5, 0.5, 0.5, 0.5, 1.0, 0.4688, 1.0, 0.4688, 0.5, 0.4688, 0.5, 0.4688, 1.0, 0.4375, 1.0, 0.4375, 0.5, 0.4375, 0.5, 0.4375, 1.0, 0.4062, 1.0, 0.4062, 0.5, 0.4062, 0.5, 0.4062, 1.0, 0.375, 1.0, 0.375, 0.5, 0.375, 0.5, 0.375, 1.0, 0.3438, 1.0, 0.3438, 0.5, 0.3438, 0.5, 0.3438, 1.0, 0.3125, 1.0, 0.3125, 0.5, 0.3125, 0.5, 0.3125, 1.0, 0.2812, 1.0, 0.2812, 0.5, 0.2812, 0.5, 0.2812, 1.0, 0.25, 1.0, 0.25, 0.5, 0.25, 0.5, 0.25, 1.0, 0.2188, 1.0, 0.2188, 0.5, 0.2188, 0.5, 0.2188, 1.0, 0.1875, 1.0, 0.1875, 0.5, 0.1875, 0.5, 0.1875, 1.0, 0.1562, 1.0, 0.1562, 0.5, 0.1562, 0.5, 0.1562, 1.0, 0.125, 1.0, 0.125, 0.5, 0.125, 0.5, 0.125, 1.0, 0.09375, 1.0, 0.09375, 0.5, 0.09375, 0.5, 0.09375, 1.0, 0.0625, 1.0, 0.0625, 0.5, 0.4011, 0.2801, 0.3924, 0.309, 0.3924, 0.309, 0.4011, 0.2801, 0.0625, 0.5, 0.0625, 1.0, 0.03125, 1.0, 0.03125, 0.5, 0.03125, 0.5, 0.03125, 1.0, 0.0, 1.0, 0.0, 0.5, 0.75, 0.49, 0.7968, 0.4854, 0.8418, 0.4717, 0.8833, 0.4496, 0.9197, 0.4197, 0.9496, 0.3833, 0.9717, 0.3418, 0.9854, 0.2968, 0.99, 0.25, 0.9854, 0.2032, 0.9717, 0.1582, 0.9496, 0.1167, 0.9197, 0.08029, 0.8833, 0.05045, 0.8418, 0.02827, 0.7968, 0.01461, 0.75, 0.01, 0.7032, 0.01461, 0.6582, 0.02827, 0.6167, 0.05045, 0.5803, 0.08029, 0.5504, 0.1167, 0.5283, 0.1582, 0.5146, 0.2032, 0.51, 0.25, 0.5146, 0.2968, 0.5283, 0.3418, 0.5504, 0.3833, 0.5803, 0.4197, 0.6167, 0.4496, 0.6582, 0.4717, 0.7032, 0.4854, 0.25, 0.4041, 0.2801, 0.4011, 0.2968, 0.4854, 0.25, 0.49, 0.2801, 0.4011, 0.309, 0.3924, 0.3418, 0.4717, 0.2968, 0.4854, 0.309, 0.3924, 0.3356, 0.3781, 0.3833, 0.4496, 0.3418, 0.4717, 0.3356, 0.3781, 0.359, 0.359, 0.4197, 0.4197, 0.3833, 0.4496, 0.359, 0.359, 0.3781, 0.3356, 0.4496, 0.3833, 0.4197, 0.4197, 0.3781, 0.3356, 0.3924, 0.309, 0.4717, 0.3418, 0.4496, 0.3833, 0.3924, 0.309, 0.4011, 0.2801, 0.4854, 0.2968, 0.4717, 0.3418, 0.4011, 0.2801, 0.4041, 0.25, 0.49, 0.25, 0.4854, 0.2968, 0.4041, 0.25, 0.4011, 0.2199, 0.4854, 0.2032, 0.49, 0.25, 0.4011, 0.2199, 0.3924, 0.191, 0.4717, 0.1582, 0.4854, 0.2032, 0.3924, 0.191, 0.3781, 0.1644, 0.4496, 0.1167, 0.4717, 0.1582, 0.3781, 0.1644, 0.359, 0.141, 0.4197, 0.08029, 0.4496, 0.1167, 0.359, 0.141, 0.3356, 0.1219, 0.3833, 0.05045, 0.4197, 0.08029, 0.3356, 0.1219, 0.309, 0.1076, 0.3418, 0.02827, 0.3833, 0.05045, 0.309, 0.1076, 0.2801, 0.09887, 0.2968, 0.01461, 0.3418, 0.02827, 0.2801, 0.09887, 0.25, 0.09591, 0.25, 0.01, 0.2968, 0.01461, 0.25, 0.09591, 0.2199, 0.09887, 0.2032, 0.01461, 0.25, 0.01, 0.2199, 0.09887, 0.191, 0.1076, 0.1582, 0.02827, 0.2032, 0.01461, 0.191, 0.1076, 0.1644, 0.1219, 0.1167, 0.05045, 0.1582, 0.02827, 0.1644, 0.1219, 0.141, 0.141, 0.08029, 0.08029, 0.1167, 0.05045, 0.141, 0.141, 0.1219, 0.1644, 0.05045, 0.1167, 0.08029, 0.08029, 0.1219, 0.1644, 0.1076, 0.191, 0.02827, 0.1582, 0.05045, 0.1167, 0.1076, 0.191, 0.09887, 0.2199, 0.01461, 0.2032, 0.02827, 0.1582, 0.09887, 0.2199, 0.09591, 0.25, 0.01, 0.25, 0.01461, 0.2032, 0.09591, 0.25, 0.09887, 0.2801, 0.01461, 0.2968, 0.01, 0.25, 0.09887, 0.2801, 0.1076, 0.309, 0.02827, 0.3418, 0.01461, 0.2968, 0.1076, 0.309, 0.1219, 0.3356, 0.05045, 0.3833, 0.02827, 0.3418, 0.1219, 0.3356, 0.141, 0.359, 0.08029, 0.4197, 0.05045, 0.3833, 0.141, 0.359, 0.1644, 0.3781, 0.1167, 0.4496, 0.08029, 0.4197, 0.1644, 0.3781, 0.191, 0.3924, 0.1582, 0.4717, 0.1167, 0.4496, 0.191, 0.3924, 0.2199, 0.4011, 0.2032, 0.4854, 0.1582, 0.4717, 0.2199, 0.4011, 0.25, 0.4041, 0.25, 0.49, 0.2032, 0.4854, 0.3924, 0.191, 0.4011, 0.2199, 0.4011, 0.2199, 0.3924, 0.191, 0.1219, 0.1644, 0.141, 0.141, 0.141, 0.141, 0.1219, 0.1644, 0.4041, 0.25, 0.4011, 0.2801, 0.4011, 0.2801, 0.4041, 0.25, 0.1076, 0.191, 0.1219, 0.1644, 0.1219, 0.1644, 0.1076, 0.191, 0.4011, 0.2199, 0.4041, 0.25, 0.4041, 0.25, 0.4011, 0.2199, 0.09887, 0.2199, 0.1076, 0.191, 0.1076, 0.191, 0.09887, 0.2199, 0.3924, 0.191, 0.4011, 0.2199, 0.4011, 0.2199, 0.3924, 0.191, 0.09591, 0.25, 0.09887, 0.2199, 0.09887, 0.2199, 0.09591, 0.25, 0.3781, 0.1644, 0.3924, 0.191, 0.3924, 0.191, 0.3781, 0.1644, 0.09887, 0.2801, 0.09591, 0.25, 0.09591, 0.25, 0.09887, 0.2801, 0.359, 0.141, 0.3781, 0.1644, 0.3781, 0.1644, 0.359, 0.141, 0.1076, 0.309, 0.09887, 0.2801, 0.09887, 0.2801, 0.1076, 0.309, 0.3356, 0.1219, 0.359, 0.141, 0.359, 0.141, 0.3356, 0.1219, 0.1219, 0.3356, 0.1076, 0.309, 0.1076, 0.309, 0.1219, 0.3356, 0.309, 0.1076, 0.3356, 0.1219, 0.3356, 0.1219, 0.309, 0.1076, 0.2801, 0.4011, 0.25, 0.4041, 0.25, 0.4041, 0.2801, 0.4011, 0.141, 0.359, 0.1219, 0.3356, 0.1219, 0.3356, 0.141, 0.359, 0.2801, 0.09887, 0.309, 0.1076, 0.309, 0.1076, 0.2801, 0.09887, 0.309, 0.3924, 0.2801, 0.4011, 0.2801, 0.4011, 0.309, 0.3924, 0.1644, 0.3781, 0.141, 0.359, 0.141, 0.359, 0.1644, 0.3781, 0.25, 0.09591, 0.2801, 0.09887, 0.2801, 0.09887, 0.25, 0.09591, 0.3356, 0.3781, 0.309, 0.3924, 0.309, 0.3924, 0.3356, 0.3781, 0.191, 0.3924, 0.1644, 0.3781, 0.1644, 0.3781, 0.191, 0.3924, 0.2199, 0.09887, 0.25, 0.09591, 0.25, 0.09591, 0.2199, 0.09887, 0.359, 0.359, 0.3356, 0.3781, 0.3356, 0.3781, 0.359, 0.359, 0.2199, 0.4011, 0.191, 0.3924, 0.191, 0.3924, 0.2199, 0.4011, 0.191, 0.1076, 0.2199, 0.09887, 0.2199, 0.09887, 0.191, 0.1076, 0.3781, 0.3356, 0.359, 0.359, 0.359, 0.359, 0.3781, 0.3356, 0.25, 0.4041, 0.2199, 0.4011, 0.2199, 0.4011, 0.25, 0.4041, 0.1644, 0.1219, 0.191, 0.1076, 0.191, 0.1076, 0.1644, 0.1219, 0.3924, 0.309, 0.3781, 0.3356, 0.3781, 0.3356, 0.3924, 0.309, 0.141, 0.141, 0.1644, 0.1219, 0.1644, 0.1219, 0.141, 0.141, 0.3356, 0.1219, 0.359, 0.141, 0.359, 0.141, 0.3356, 0.1219, 0.09591, 0.25, 0.09887, 0.2199, 0.09887, 0.2199, 0.09591, 0.25, 0.3781, 0.1644, 0.3924, 0.191, 0.3924, 0.191, 0.3781, 0.1644, 0.09887, 0.2801, 0.09591, 0.25, 0.09591, 0.25, 0.09887, 0.2801, 0.359, 0.141, 0.3781, 0.1644, 0.3781, 0.1644, 0.359, 0.141, 0.1076, 0.309, 0.09887, 0.2801, 0.09887, 0.2801, 0.1076, 0.309, 0.3356, 0.1219, 0.359, 0.141, 0.359, 0.141, 0.3356, 0.1219, 0.1219, 0.3356, 0.1076, 0.309, 0.1076, 0.309, 0.1219, 0.3356, 0.309, 0.1076, 0.3356, 0.1219, 0.3356, 0.1219, 0.309, 0.1076, 0.2801, 0.4011, 0.25, 0.4041, 0.25, 0.4041, 0.2801, 0.4011, 0.141, 0.359, 0.1219, 0.3356, 0.1219, 0.3356, 0.141, 0.359, 0.2801, 0.09887, 0.309, 0.1076, 0.309, 0.1076, 0.2801, 0.09887, 0.309, 0.3924, 0.2801, 0.4011, 0.2801, 0.4011, 0.309, 0.3924, 0.1644, 0.3781, 0.141, 0.359, 0.141, 0.359, 0.1644, 0.3781, 0.25, 0.09591, 0.2801, 0.09887, 0.2801, 0.09887, 0.25, 0.09591, 0.3356, 0.3781, 0.309, 0.3924, 0.309, 0.3924, 0.3356, 0.3781, 0.191, 0.3924, 0.1644, 0.3781, 0.1644, 0.3781, 0.191, 0.3924, 0.2199, 0.09887, 0.25, 0.09591, 0.25, 0.09591, 0.2199, 0.09887, 0.359, 0.359, 0.3356, 0.3781, 0.3356, 0.3781, 0.359, 0.359, 0.2199, 0.4011, 0.191, 0.3924, 0.191, 0.3924, 0.2199, 0.4011, 0.191, 0.1076, 0.2199, 0.09887, 0.2199, 0.09887, 0.191, 0.1076, 0.3781, 0.3356, 0.359, 0.359, 0.359, 0.359, 0.3781, 0.3356, 0.25, 0.4041, 0.2199, 0.4011, 0.2199, 0.4011, 0.25, 0.4041, 0.1644, 0.1219, 0.191, 0.1076, 0.191, 0.1076, 0.1644, 0.1219, 0.3924, 0.309, 0.3781, 0.3356, 0.3781, 0.3356, 0.3924, 0.309, 0.141, 0.141, 0.1644, 0.1219, 0.1644, 0.1219, 0.141, 0.141, 0.4011, 0.2801, 0.3924, 0.309, 0.3924, 0.309, 0.4011, 0.2801, 0.1219, 0.1644, 0.141, 0.141, 0.141, 0.141, 0.1219, 0.1644, 0.4041, 0.25, 0.4011, 0.2801, 0.4011, 0.2801, 0.4041, 0.25, 0.1076, 0.191, 0.1219, 0.1644, 0.1219, 0.1644, 0.1076, 0.191, 0.4011, 0.2199, 0.4041, 0.25, 0.4041, 0.25, 0.4011, 0.2199, 0.09887, 0.2199, 0.1076, 0.191, 0.1076, 0.191, 0.09887, 0.2199, 0.3278, 0.2178, 0.3326, 0.2336, 0.3326, 0.2336, 0.3278, 0.2178, 0.1219, 0.3356, 0.1076, 0.309, 0.1076, 0.309, 0.1219, 0.3356, 0.309, 0.1076, 0.3356, 0.1219, 0.3356, 0.1219, 0.309, 0.1076, 0.2801, 0.4011, 0.25, 0.4041, 0.25, 0.4041, 0.2801, 0.4011, 0.141, 0.359, 0.1219, 0.3356, 0.1219, 0.3356, 0.141, 0.359, 0.2801, 0.09887, 0.309, 0.1076, 0.309, 0.1076, 0.2801, 0.09887, 0.309, 0.3924, 0.2801, 0.4011, 0.2801, 0.4011, 0.309, 0.3924, 0.1644, 0.3781, 0.141, 0.359, 0.141, 0.359, 0.1644, 0.3781, 0.25, 0.09591, 0.2801, 0.09887, 0.2801, 0.09887, 0.25, 0.09591, 0.3356, 0.3781, 0.309, 0.3924, 0.309, 0.3924, 0.3356, 0.3781, 0.191, 0.3924, 0.1644, 0.3781, 0.1644, 0.3781, 0.191, 0.3924, 0.2199, 0.09887, 0.25, 0.09591, 0.25, 0.09591, 0.2199, 0.09887, 0.359, 0.359, 0.3356, 0.3781, 0.3356, 0.3781, 0.359, 0.359, 0.2199, 0.4011, 0.191, 0.3924, 0.191, 0.3924, 0.2199, 0.4011, 0.191, 0.1076, 0.2199, 0.09887, 0.2199, 0.09887, 0.191, 0.1076, 0.3781, 0.3356, 0.359, 0.359, 0.359, 0.359, 0.3781, 0.3356, 0.25, 0.4041, 0.2199, 0.4011, 0.2199, 0.4011, 0.25, 0.4041, 0.1644, 0.1219, 0.191, 0.1076, 0.191, 0.1076, 0.1644, 0.1219, 0.3924, 0.309, 0.3781, 0.3356, 0.3781, 0.3356, 0.3924, 0.309, 0.141, 0.141, 0.1644, 0.1219, 0.1644, 0.1219, 0.141, 0.141, 0.4011, 0.2801, 0.3924, 0.309, 0.3924, 0.309, 0.4011, 0.2801, 0.1219, 0.1644, 0.141, 0.141, 0.141, 0.141, 0.1219, 0.1644, 0.4041, 0.25, 0.4011, 0.2801, 0.4011, 0.2801, 0.4041, 0.25, 0.1076, 0.191, 0.1219, 0.1644, 0.1219, 0.1644, 0.1076, 0.191, 0.4011, 0.2199, 0.4041, 0.25, 0.4041, 0.25, 0.4011, 0.2199, 0.09887, 0.2199, 0.1076, 0.191, 0.1076, 0.191, 0.09887, 0.2199, 0.3924, 0.191, 0.4011, 0.2199, 0.4011, 0.2199, 0.3924, 0.191, 0.09591, 0.25, 0.09887, 0.2199, 0.09887, 0.2199, 0.09591, 0.25, 0.3781, 0.1644, 0.3924, 0.191, 0.3924, 0.191, 0.3781, 0.1644, 0.09887, 0.2801, 0.09591, 0.25, 0.09591, 0.25, 0.09887, 0.2801, 0.359, 0.141, 0.3781, 0.1644, 0.3781, 0.1644, 0.359, 0.141, 0.1076, 0.309, 0.09887, 0.2801, 0.09887, 0.2801, 0.1076, 0.309, 0.25, 0.3342, 0.2664, 0.3326, 0.2801, 0.4011, 0.25, 0.4041, 0.2664, 0.3326, 0.2822, 0.3278, 0.309, 0.3924, 0.2801, 0.4011, 0.2822, 0.3278, 0.2968, 0.32, 0.3356, 0.3781, 0.309, 0.3924, 0.2968, 0.32, 0.3096, 0.3096, 0.359, 0.359, 0.3356, 0.3781, 0.3096, 0.3096, 0.32, 0.2968, 0.3781, 0.3356, 0.359, 0.359, 0.32, 0.2968, 0.3278, 0.2822, 0.3924, 0.309, 0.3781, 0.3356, 0.3278, 0.2822, 0.3326, 0.2664, 0.4011, 0.2801, 0.3924, 0.309, 0.3326, 0.2664, 0.3342, 0.25, 0.4041, 0.25, 0.4011, 0.2801, 0.3342, 0.25, 0.3326, 0.2336, 0.4011, 0.2199, 0.4041, 0.25, 0.3326, 0.2336, 0.3278, 0.2178, 0.3924, 0.191, 0.4011, 0.2199, 0.3278, 0.2178, 0.32, 0.2032, 0.3781, 0.1644, 0.3924, 0.191, 0.32, 0.2032, 0.3096, 0.1904, 0.359, 0.141, 0.3781, 0.1644, 0.3096, 0.1904, 0.2968, 0.18, 0.3356, 0.1219, 0.359, 0.141, 0.2968, 0.18, 0.2822, 0.1722, 0.309, 0.1076, 0.3356, 0.1219, 0.2822, 0.1722, 0.2664, 0.1674, 0.2801, 0.09887, 0.309, 0.1076, 0.2664, 0.1674, 0.25, 0.1658, 0.25, 0.09591, 0.2801, 0.09887, 0.25, 0.1658, 0.2336, 0.1674, 0.2199, 0.09887, 0.25, 0.09591, 0.2336, 0.1674, 0.2178, 0.1722, 0.191, 0.1076, 0.2199, 0.09887, 0.2178, 0.1722, 0.2032, 0.18, 0.1644, 0.1219, 0.191, 0.1076, 0.2032, 0.18, 0.1904, 0.1904, 0.141, 0.141, 0.1644, 0.1219, 0.1904, 0.1904, 0.18, 0.2032, 0.1219, 0.1644, 0.141, 0.141, 0.18, 0.2032, 0.1722, 0.2178, 0.1076, 0.191, 0.1219, 0.1644, 0.1722, 0.2178, 0.1674, 0.2336, 0.09887, 0.2199, 0.1076, 0.191, 0.1674, 0.2336, 0.1658, 0.25, 0.09591, 0.25, 0.09887, 0.2199, 0.1658, 0.25, 0.1674, 0.2664, 0.09887, 0.2801, 0.09591, 0.25, 0.1674, 0.2664, 0.1722, 0.2822, 0.1076, 0.309, 0.09887, 0.2801, 0.1722, 0.2822, 0.18, 0.2968, 0.1219, 0.3356, 0.1076, 0.309, 0.18, 0.2968, 0.1904, 0.3096, 0.141, 0.359, 0.1219, 0.3356, 0.1904, 0.3096, 0.2032, 0.32, 0.1644, 0.3781, 0.141, 0.359, 0.2032, 0.32, 0.2178, 0.3278, 0.191, 0.3924, 0.1644, 0.3781, 0.2178, 0.3278, 0.2336, 0.3326, 0.2199, 0.4011, 0.191, 0.3924, 0.2336, 0.3326, 0.25, 0.3342, 0.25, 0.4041, 0.2199, 0.4011, 0.2664, 0.3326, 0.25, 0.3342, 0.2336, 0.3326, 0.2178, 0.3278, 0.2032, 0.32, 0.1904, 0.3096, 0.18, 0.2968, 0.1722, 0.2822, 0.1674, 0.2664, 0.1658, 0.25, 0.1674, 0.2336, 0.1722, 0.2178, 0.18, 0.2032, 0.1904, 0.1904, 0.2032, 0.18, 0.2178, 0.1722, 0.2336, 0.1674, 0.25, 0.1658, 0.2664, 0.1674, 0.2822, 0.1722, 0.2968, 0.18, 0.3096, 0.1904, 0.32, 0.2032, 0.3278, 0.2178, 0.3326, 0.2336, 0.3342, 0.25, 0.3326, 0.2664, 0.3278, 0.2822, 0.32, 0.2968, 0.3096, 0.3096, 0.2968, 0.32, 0.2822, 0.3278, 0.1658, 0.25, 0.1674, 0.2336, 0.1674, 0.2336, 0.1658, 0.25, 0.32, 0.2032, 0.3278, 0.2178, 0.3278, 0.2178, 0.32, 0.2032, 0.1674, 0.2664, 0.1658, 0.25, 0.1658, 0.25, 0.1674, 0.2664, 0.3096, 0.1904, 0.32, 0.2032, 0.32, 0.2032, 0.3096, 0.1904, 0.1722, 0.2822, 0.1674, 0.2664, 0.1674, 0.2664, 0.1722, 0.2822, 0.2968, 0.18, 0.3096, 0.1904, 0.3096, 0.1904, 0.2968, 0.18, 0.18, 0.2968, 0.1722, 0.2822, 0.1722, 0.2822, 0.18, 0.2968, 0.2822, 0.1722, 0.2968, 0.18, 0.2968, 0.18, 0.2822, 0.1722, 0.2664, 0.3326, 0.25, 0.3342, 0.25, 0.3342, 0.2664, 0.3326, 0.1904, 0.3096, 0.18, 0.2968, 0.18, 0.2968, 0.1904, 0.3096, 0.2664, 0.1674, 0.2822, 0.1722, 0.2822, 0.1722, 0.2664, 0.1674, 0.2822, 0.3278, 0.2664, 0.3326, 0.2664, 0.3326, 0.2822, 0.3278, 0.2032, 0.32, 0.1904, 0.3096, 0.1904, 0.3096, 0.2032, 0.32, 0.25, 0.1658, 0.2664, 0.1674, 0.2664, 0.1674, 0.25, 0.1658, 0.2968, 0.32, 0.2822, 0.3278, 0.2822, 0.3278, 0.2968, 0.32, 0.2178, 0.3278, 0.2032, 0.32, 0.2032, 0.32, 0.2178, 0.3278, 0.2336, 0.1674, 0.25, 0.1658, 0.25, 0.1658, 0.2336, 0.1674, 0.3096, 0.3096, 0.2968, 0.32, 0.2968, 0.32, 0.3096, 0.3096, 0.2336, 0.3326, 0.2178, 0.3278, 0.2178, 0.3278, 0.2336, 0.3326, 0.2178, 0.1722, 0.2336, 0.1674, 0.2336, 0.1674, 0.2178, 0.1722, 0.32, 0.2968, 0.3096, 0.3096, 0.3096, 0.3096, 0.32, 0.2968, 0.25, 0.3342, 0.2336, 0.3326, 0.2336, 0.3326, 0.25, 0.3342, 0.2032, 0.18, 0.2178, 0.1722, 0.2178, 0.1722, 0.2032, 0.18, 0.3278, 0.2822, 0.32, 0.2968, 0.32, 0.2968, 0.3278, 0.2822, 0.1904, 0.1904, 0.2032, 0.18, 0.2032, 0.18, 0.1904, 0.1904, 0.3326, 0.2664, 0.3278, 0.2822, 0.3278, 0.2822, 0.3326, 0.2664, 0.18, 0.2032, 0.1904, 0.1904, 0.1904, 0.1904, 0.18, 0.2032, 0.3342, 0.25, 0.3326, 0.2664, 0.3326, 0.2664, 0.3342, 0.25, 0.1722, 0.2178, 0.18, 0.2032, 0.18, 0.2032, 0.1722, 0.2178, 0.3326, 0.2336, 0.3342, 0.25, 0.3342, 0.25, 0.3326, 0.2336, 0.1674, 0.2336, 0.1722, 0.2178, 0.1722, 0.2178, 0.1674, 0.2336, 1.0, 0.5, 1.0, 1.0, 0.9688, 1.0, 0.9688, 0.5, 0.9688, 0.5, 0.9688, 1.0, 0.9375, 1.0, 0.9375, 0.5, 0.9375, 0.5, 0.9375, 1.0, 0.9062, 1.0, 0.9062, 0.5, 0.9062, 0.5, 0.9062, 1.0, 0.875, 1.0, 0.875, 0.5, 0.875, 0.5, 0.875, 1.0, 0.8438, 1.0, 0.8438, 0.5, 0.8438, 0.5, 0.8438, 1.0, 0.8125, 1.0, 0.8125, 0.5, 0.8125, 0.5, 0.8125, 1.0, 0.7812, 1.0, 0.7812, 0.5, 0.7812, 0.5, 0.7812, 1.0, 0.75, 1.0, 0.75, 0.5, 0.75, 0.5, 0.75, 1.0, 0.7188, 1.0, 0.7188, 0.5, 0.7188, 0.5, 0.7188, 1.0, 0.6875, 1.0, 0.6875, 0.5, 0.6875, 0.5, 0.6875, 1.0, 0.6562, 1.0, 0.6562, 0.5, 0.6562, 0.5, 0.6562, 1.0, 0.625, 1.0, 0.625, 0.5, 0.625, 0.5, 0.625, 1.0, 0.5938, 1.0, 0.5938, 0.5, 0.5938, 0.5, 0.5938, 1.0, 0.5625, 1.0, 0.5625, 0.5, 0.5625, 0.5, 0.5625, 1.0, 0.5312, 1.0, 0.5312, 0.5, 0.5312, 0.5, 0.5312, 1.0, 0.5, 1.0, 0.5, 0.5, 0.5, 0.5, 0.5, 1.0, 0.4688, 1.0, 0.4688, 0.5, 0.4688, 0.5, 0.4688, 1.0, 0.4375, 1.0, 0.4375, 0.5, 0.4375, 0.5, 0.4375, 1.0, 0.4062, 1.0, 0.4062, 0.5, 0.4062, 0.5, 0.4062, 1.0, 0.375, 1.0, 0.375, 0.5, 0.375, 0.5, 0.375, 1.0, 0.3438, 1.0, 0.3438, 0.5, 0.3438, 0.5, 0.3438, 1.0, 0.3125, 1.0, 0.3125, 0.5, 0.3125, 0.5, 0.3125, 1.0, 0.2812, 1.0, 0.2812, 0.5, 0.2812, 0.5, 0.2812, 1.0, 0.25, 1.0, 0.25, 0.5, 0.25, 0.5, 0.25, 1.0, 0.2188, 1.0, 0.2188, 0.5, 0.2188, 0.5, 0.2188, 1.0, 0.1875, 1.0, 0.1875, 0.5, 0.1875, 0.5, 0.1875, 1.0, 0.1562, 1.0, 0.1562, 0.5, 0.1562, 0.5, 0.1562, 1.0, 0.125, 1.0, 0.125, 0.5, 0.125, 0.5, 0.125, 1.0, 0.09375, 1.0, 0.09375, 0.5, 0.09375, 0.5, 0.09375, 1.0, 0.0625, 1.0, 0.0625, 0.5, 0.6562, 1.0, 0.6875, 1.0, 0.6875, 1.0, 0.6562, 1.0, 0.0625, 0.5, 0.0625, 1.0, 0.03125, 1.0, 0.03125, 0.5, 0.03125, 0.5, 0.03125, 1.0, 0.0, 1.0, 0.0, 0.5, 0.75, 0.49, 0.7968, 0.4854, 0.8418, 0.4717, 0.8833, 0.4496, 0.9197, 0.4197, 0.9496, 0.3833, 0.9717, 0.3418, 0.9854, 0.2968, 0.99, 0.25, 0.9854, 0.2032, 0.9717, 0.1582, 0.9496, 0.1167, 0.9197, 0.08029, 0.8833, 0.05045, 0.8418, 0.02827, 0.7968, 0.01461, 0.75, 0.01, 0.7032, 0.01461, 0.6582, 0.02827, 0.6167, 0.05045, 0.5803, 0.08029, 0.5504, 0.1167, 0.5283, 0.1582, 0.5146, 0.2032, 0.51, 0.25, 0.5146, 0.2968, 0.5283, 0.3418, 0.5504, 0.3833, 0.5803, 0.4197, 0.6167, 0.4496, 0.6582, 0.4717, 0.7032, 0.4854, 0.875, 1.0, 0.9062, 1.0, 0.9062, 1.0, 0.875, 1.0, 0.375, 1.0, 0.4062, 1.0, 0.4062, 1.0, 0.375, 1.0, 0.09375, 1.0, 0.125, 1.0, 0.125, 1.0, 0.09375, 1.0, 0.7812, 1.0, 0.8125, 1.0, 0.8125, 1.0, 0.7812, 1.0, 0.5, 1.0, 0.5312, 1.0, 0.5312, 1.0, 0.5, 1.0, 0.2188, 1.0, 0.25, 1.0, 0.25, 1.0, 0.2188, 1.0, 0.9062, 1.0, 0.9375, 1.0, 0.9375, 1.0, 0.9062, 1.0, 0.625, 1.0, 0.6562, 1.0, 0.6562, 1.0, 0.625, 1.0, 0.3438, 1.0, 0.375, 1.0, 0.375, 1.0, 0.3438, 1.0, 0.0625, 1.0, 0.09375, 1.0, 0.09375, 1.0, 0.0625, 1.0, 0.75, 1.0, 0.7812, 1.0, 0.7812, 1.0, 0.75, 1.0, 0.4688, 1.0, 0.5, 1.0, 0.5, 1.0, 0.4688, 1.0, 0.1875, 1.0, 0.2188, 1.0, 0.2188, 1.0, 0.1875, 1.0, 0.875, 1.0, 0.9062, 1.0, 0.9062, 1.0, 0.875, 1.0, 0.5938, 1.0, 0.625, 1.0, 0.625, 1.0, 0.5938, 1.0, 0.3125, 1.0, 0.3438, 1.0, 0.3438, 1.0, 0.3125, 1.0, 0.03125, 1.0, 0.0625, 1.0, 0.0625, 1.0, 0.03125, 1.0, 0.7188, 1.0, 0.75, 1.0, 0.75, 1.0, 0.7188, 1.0, 0.4375, 1.0, 0.4688, 1.0, 0.4688, 1.0, 0.4375, 1.0, 0.1562, 1.0, 0.1875, 1.0, 0.1875, 1.0, 0.1562, 1.0, 0.8438, 1.0, 0.875, 1.0, 0.875, 1.0, 0.8438, 1.0, 0.5625, 1.0, 0.5938, 1.0, 0.5938, 1.0, 0.5625, 1.0, 0.2812, 1.0, 0.3125, 1.0, 0.3125, 1.0, 0.2812, 1.0, 0.9688, 1.0, 1.0, 1.0, 1.0, 1.0, 0.9688, 1.0, 0.0, 1.0, 0.03125, 1.0, 0.03125, 1.0, 0.0, 1.0, 0.6875, 1.0, 0.7188, 1.0, 0.7188, 1.0, 0.6875, 1.0, 0.4062, 1.0, 0.4375, 1.0, 0.4375, 1.0, 0.4062, 1.0, 0.125, 1.0, 0.1562, 1.0, 0.1562, 1.0, 0.125, 1.0, 0.8125, 1.0, 0.8438, 1.0, 0.8438, 1.0, 0.8125, 1.0, 0.5312, 1.0, 0.5625, 1.0, 0.5625, 1.0, 0.5312, 1.0, 0.25, 1.0, 0.2812, 1.0, 0.2812, 1.0, 0.25, 1.0, 0.9375, 1.0, 0.9688, 1.0, 0.9688, 1.0, 0.9375, 1.0, 0.2968, 0.4854, 0.25, 0.49, 0.2032, 0.4854, 0.1582, 0.4717, 0.1167, 0.4496, 0.08029, 0.4197, 0.05045, 0.3833, 0.02827, 0.3418, 0.01461, 0.2968, 0.01, 0.25, 0.01461, 0.2032, 0.02827, 0.1582, 0.05045, 0.1167, 0.08029, 0.08029, 0.1167, 0.05045, 0.1582, 0.02827, 0.2032, 0.01461, 0.25, 0.01, 0.2968, 0.01461, 0.3418, 0.02827, 0.3833, 0.05045, 0.4197, 0.08029, 0.4496, 0.1167, 0.4717, 0.1582, 0.4854, 0.2032, 0.49, 0.25, 0.4854, 0.2968, 0.4717, 0.3418, 0.4496, 0.3833, 0.4197, 0.4197, 0.3833, 0.4496, 0.3418, 0.4717, 0.03125, 1.0, 0.0625, 1.0, 0.0625, 1.0, 0.03125, 1.0, 0.4375, 1.0, 0.4688, 1.0, 0.4688, 1.0, 0.4375, 1.0, 0.8438, 1.0, 0.875, 1.0, 0.875, 1.0, 0.8438, 1.0, 0.0, 1.0, 0.03125, 1.0, 0.03125, 1.0, 0.0, 1.0, 0.4063, 1.0, 0.4375, 1.0, 0.4375, 1.0, 0.4062, 1.0, 0.8125, 1.0, 0.8438, 1.0, 0.8438, 1.0, 0.8125, 1.0, 0.375, 1.0, 0.4063, 1.0, 0.4062, 1.0, 0.375, 1.0, 0.7812, 1.0, 0.8125, 1.0, 0.8125, 1.0, 0.7812, 1.0, 0.3438, 1.0, 0.375, 1.0, 0.375, 1.0, 0.3438, 1.0, 0.75, 1.0, 0.7812, 1.0, 0.7812, 1.0, 0.75, 1.0, 0.3125, 1.0, 0.3438, 1.0, 0.3438, 1.0, 0.3125, 1.0, 0.7188, 1.0, 0.75, 1.0, 0.75, 1.0, 0.7188, 1.0, 0.2812, 1.0, 0.3125, 1.0, 0.3125, 1.0, 0.2812, 1.0, 0.6875, 1.0, 0.7188, 1.0, 0.7188, 1.0, 0.6875, 1.0, 0.25, 1.0, 0.2812, 1.0, 0.2812, 1.0, 0.25, 1.0, 0.6562, 1.0, 0.6875, 1.0, 0.6875, 1.0, 0.6562, 1.0, 0.2188, 1.0, 0.25, 1.0, 0.25, 1.0, 0.2188, 1.0, 0.625, 1.0, 0.6562, 1.0, 0.6562, 1.0, 0.625, 1.0, 0.1875, 1.0, 0.2188, 1.0, 0.2188, 1.0, 0.1875, 1.0, 0.5938, 1.0, 0.625, 1.0, 0.625, 1.0, 0.5938, 1.0, 0.1562, 1.0, 0.1875, 1.0, 0.1875, 1.0, 0.1562, 1.0, 0.5625, 1.0, 0.5938, 1.0, 0.5938, 1.0, 0.5625, 1.0, 0.9688, 1.0, 1.0, 1.0, 1.0, 1.0, 0.9688, 1.0, 0.125, 1.0, 0.1562, 1.0, 0.1562, 1.0, 0.125, 1.0, 0.5312, 1.0, 0.5625, 1.0, 0.5625, 1.0, 0.5312, 1.0, 0.9375, 1.0, 0.9688, 1.0, 0.9688, 1.0, 0.9375, 1.0, 0.09375, 1.0, 0.125, 1.0, 0.125, 1.0, 0.09375, 1.0, 0.5, 1.0, 0.5312, 1.0, 0.5312, 1.0, 0.5, 1.0, 0.9062, 1.0, 0.9375, 1.0, 0.9375, 1.0, 0.9062, 1.0, 0.0625, 1.0, 0.09375, 1.0, 0.09375, 1.0, 0.0625, 1.0, 0.4688, 1.0, 0.5, 1.0, 0.5, 1.0, 0.4688, 1.0, 0.4688, 1.0, 0.5, 1.0, 0.5, 1.0, 0.4688, 1.0, 0.0625, 1.0, 0.09375, 1.0, 0.09375, 1.0, 0.0625, 1.0, 0.9062, 1.0, 0.9375, 1.0, 0.9375, 1.0, 0.9062, 1.0, 0.5, 1.0, 0.5312, 1.0, 0.5312, 1.0, 0.5, 1.0, 0.09375, 1.0, 0.125, 1.0, 0.125, 1.0, 0.09375, 1.0, 0.9375, 1.0, 0.9688, 1.0, 0.9688, 1.0, 0.9375, 1.0, 0.5312, 1.0, 0.5625, 1.0, 0.5625, 1.0, 0.5312, 1.0, 0.125, 1.0, 0.1562, 1.0, 0.1562, 1.0, 0.125, 1.0, 0.9688, 1.0, 1.0, 1.0, 1.0, 1.0, 0.9688, 1.0, 0.5625, 1.0, 0.5938, 1.0, 0.5938, 1.0, 0.5625, 1.0, 0.1562, 1.0, 0.1875, 1.0, 0.1875, 1.0, 0.1562, 1.0, 0.5938, 1.0, 0.625, 1.0, 0.625, 1.0, 0.5938, 1.0, 0.1875, 1.0, 0.2188, 1.0, 0.2188, 1.0, 0.1875, 1.0, 0.625, 1.0, 0.6562, 1.0, 0.6562, 1.0, 0.625, 1.0, 0.2188, 1.0, 0.25, 1.0, 0.25, 1.0, 0.2188, 1.0, 0.6562, 1.0, 0.6875, 1.0, 0.6875, 1.0, 0.6562, 1.0, 0.25, 1.0, 0.2812, 1.0, 0.2812, 1.0, 0.25, 1.0, 0.6875, 1.0, 0.7188, 1.0, 0.7188, 1.0, 0.6875, 1.0, 0.2812, 1.0, 0.3125, 1.0, 0.3125, 1.0, 0.2812, 1.0, 0.7188, 1.0, 0.75, 1.0, 0.75, 1.0, 0.7188, 1.0, 0.3125, 1.0, 0.3438, 1.0, 0.3438, 1.0, 0.3125, 1.0, 0.75, 1.0, 0.7812, 1.0, 0.7812, 1.0, 0.75, 1.0, 0.3438, 1.0, 0.375, 1.0, 0.375, 1.0, 0.3438, 1.0, 0.7812, 1.0, 0.8125, 1.0, 0.8125, 1.0, 0.7812, 1.0, 0.375, 1.0, 0.4062, 1.0, 0.4062, 1.0, 0.375, 1.0, 0.8125, 1.0, 0.8438, 1.0, 0.8438, 1.0, 0.8125, 1.0, 0.4062, 1.0, 0.4375, 1.0, 0.4375, 1.0, 0.4062, 1.0, 0.0, 1.0, 0.03125, 1.0, 0.03125, 1.0, 0.0, 1.0, 0.8438, 1.0, 0.875, 1.0, 0.875, 1.0, 0.8438, 1.0, 0.4375, 1.0, 0.4688, 1.0, 0.4688, 1.0, 0.4375, 1.0, 0.03125, 1.0, 0.0625, 1.0, 0.0625, 1.0, 0.03125, 1.0, 0.875, 1.0, 0.9062, 1.0, 0.9062, 1.0, 0.875, 1.0, 0.625, 1.0, 0.6562, 1.0, 0.6562, 1.0, 0.625, 1.0, 0.09375, 1.0, 0.0625, 1.0, 0.0625, 1.0, 0.09375, 1.0, 0.03125, 1.0, 0.0, 1.0, 0.0, 1.0, 0.03125, 1.0, 0.1875, 1.0, 0.2188, 1.0, 0.2188, 1.0, 0.1875, 1.0, 0.5, 1.0, 0.4688, 1.0, 0.4688, 1.0, 0.5, 1.0, 0.4375, 1.0, 0.4063, 1.0, 0.4063, 1.0, 0.4375, 1.0, 0.5938, 1.0, 0.625, 1.0, 0.625, 1.0, 0.5938, 1.0, 0.8438, 1.0, 0.8125, 1.0, 0.8125, 1.0, 0.8438, 1.0, 0.1562, 1.0, 0.1875, 1.0, 0.1875, 1.0, 0.1562, 1.0, 0.4063, 1.0, 0.375, 1.0, 0.375, 1.0, 0.4063, 1.0, 0.5625, 1.0, 0.5938, 1.0, 0.5938, 1.0, 0.5625, 1.0, 0.8125, 1.0, 0.7812, 1.0, 0.7812, 1.0, 0.8125, 1.0, 0.9688, 1.0, 1.0, 1.0, 1.0, 1.0, 0.9688, 1.0, 0.375, 1.0, 0.3438, 1.0, 0.3438, 1.0, 0.375, 1.0, 0.125, 1.0, 0.1562, 1.0, 0.1562, 1.0, 0.125, 1.0, 0.7812, 1.0, 0.75, 1.0, 0.75, 1.0, 0.7812, 1.0, 0.5312, 1.0, 0.5625, 1.0, 0.5625, 1.0, 0.5312, 1.0, 0.3438, 1.0, 0.3125, 1.0, 0.3125, 1.0, 0.3438, 1.0, 0.9375, 1.0, 0.9688, 1.0, 0.9688, 1.0, 0.9375, 1.0, 0.875, 1.0, 0.9062, 1.0, 0.9062, 1.0, 0.875, 1.0, 0.75, 1.0, 0.7188, 1.0, 0.7188, 1.0, 0.75, 1.0, 0.09375, 1.0, 0.125, 1.0, 0.125, 1.0, 0.09375, 1.0, 0.03125, 1.0, 0.0625, 1.0, 0.0625, 1.0, 0.03125, 1.0, 0.3125, 1.0, 0.2812, 1.0, 0.2812, 1.0, 0.3125, 1.0, 0.5, 1.0, 0.5312, 1.0, 0.5312, 1.0, 0.5, 1.0, 0.4375, 1.0, 0.4688, 1.0, 0.4688, 1.0, 0.4375, 1.0, 0.7188, 1.0, 0.6875, 1.0, 0.6875, 1.0, 0.7188, 1.0, 0.9062, 1.0, 0.9375, 1.0, 0.9375, 1.0, 0.9062, 1.0, 0.8438, 1.0, 0.875, 1.0, 0.875, 1.0, 0.8438, 1.0, 0.2812, 1.0, 0.25, 1.0, 0.25, 1.0, 0.2812, 1.0, 0.0625, 1.0, 0.09375, 1.0, 0.09375, 1.0, 0.0625, 1.0, 0.0, 1.0, 0.03125, 1.0, 0.03125, 1.0, 0.0, 1.0, 0.4688, 1.0, 0.5, 1.0, 0.5, 1.0, 0.4688, 1.0, 0.0625, 1.0, 0.09375, 1.0, 0.09375, 1.0, 0.0625, 1.0, 0.9062, 1.0, 0.9375, 1.0, 0.9375, 1.0, 0.9062, 1.0, 0.5, 1.0, 0.5312, 1.0, 0.5312, 1.0, 0.5, 1.0, 0.09375, 1.0, 0.125, 1.0, 0.125, 1.0, 0.09375, 1.0, 0.9375, 1.0, 0.9688, 1.0, 0.9688, 1.0, 0.9375, 1.0, 0.5312, 1.0, 0.5625, 1.0, 0.5625, 1.0, 0.5312, 1.0, 0.125, 1.0, 0.1562, 1.0, 0.1562, 1.0, 0.125, 1.0, 0.9688, 1.0, 1.0, 1.0, 1.0, 1.0, 0.9688, 1.0, 0.5625, 1.0, 0.5938, 1.0, 0.5938, 1.0, 0.5625, 1.0, 0.1562, 1.0, 0.1875, 1.0, 0.1875, 1.0, 0.1562, 1.0, 0.5938, 1.0, 0.625, 1.0, 0.625, 1.0, 0.5938, 1.0, 0.1875, 1.0, 0.2188, 1.0, 0.2188, 1.0, 0.1875, 1.0, 0.625, 1.0, 0.6562, 1.0, 0.6562, 1.0, 0.625, 1.0, 0.2188, 1.0, 0.25, 1.0, 0.25, 1.0, 0.2188, 1.0, 0.6562, 1.0, 0.6875, 1.0, 0.6875, 1.0, 0.6562, 1.0, 0.25, 1.0, 0.2812, 1.0, 0.2812, 1.0, 0.25, 1.0, 0.6875, 1.0, 0.7188, 1.0, 0.7188, 1.0, 0.6875, 1.0, 0.2812, 1.0, 0.3125, 1.0, 0.3125, 1.0, 0.2812, 1.0, 0.7188, 1.0, 0.75, 1.0, 0.75, 1.0, 0.7188, 1.0, 0.3125, 1.0, 0.3438, 1.0, 0.3438, 1.0, 0.3125, 1.0, 0.75, 1.0, 0.7812, 1.0, 0.7812, 1.0, 0.75, 1.0, 0.3438, 1.0, 0.375, 1.0, 0.375, 1.0, 0.3438, 1.0, 0.7812, 1.0, 0.8125, 1.0, 0.8125, 1.0, 0.7812, 1.0, 0.375, 1.0, 0.4062, 1.0, 0.4063, 1.0, 0.375, 1.0, 0.8125, 1.0, 0.8438, 1.0, 0.8438, 1.0, 0.8125, 1.0, 0.4062, 1.0, 0.4375, 1.0, 0.4375, 1.0, 0.4063, 1.0, 0.0, 1.0, 0.03125, 1.0, 0.03125, 1.0, 0.0, 1.0, 0.8438, 1.0, 0.875, 1.0, 0.875, 1.0, 0.8438, 1.0, 0.4375, 1.0, 0.4688, 1.0, 0.4688, 1.0, 0.4375, 1.0, 0.03125, 1.0, 0.0625, 1.0, 0.0625, 1.0, 0.03125, 1.0, 0.875, 1.0, 0.9062, 1.0, 0.9062, 1.0, 0.875, 1.0, 0.875, 1.0, 0.8438, 1.0, 0.8438, 1.0, 0.875, 1.0, 0.9375, 1.0, 0.9062, 1.0, 0.9062, 1.0, 0.9375, 1.0, 0.2188, 1.0, 0.25, 1.0, 0.25, 1.0, 0.2188, 1.0, 0.4688, 1.0, 0.4375, 1.0, 0.4375, 1.0, 0.4688, 1.0, 0.5312, 1.0, 0.5, 1.0, 0.5, 1.0, 0.5312, 1.0, 0.6562, 1.0, 0.6875, 1.0, 0.6875, 1.0, 0.6562, 1.0, 0.0625, 1.0, 0.03125, 1.0, 0.03125, 1.0, 0.0625, 1.0, 0.125, 1.0, 0.09375, 1.0, 0.09375, 1.0, 0.125, 1.0, 0.25, 1.0, 0.2812, 1.0, 0.2812, 1.0, 0.25, 1.0, 0.9062, 1.0, 0.875, 1.0, 0.875, 1.0, 0.9062, 1.0, 0.9688, 1.0, 0.9375, 1.0, 0.9375, 1.0, 0.9688, 1.0, 0.6875, 1.0, 0.7188, 1.0, 0.7188, 1.0, 0.6875, 1.0, 0.5625, 1.0, 0.5312, 1.0, 0.5312, 1.0, 0.5625, 1.0, 0.2812, 1.0, 0.3125, 1.0, 0.3125, 1.0, 0.2812, 1.0, 0.1562, 1.0, 0.125, 1.0, 0.125, 1.0, 0.1562, 1.0, 0.7188, 1.0, 0.75, 1.0, 0.75, 1.0, 0.7188, 1.0, 1.0, 1.0, 0.9688, 1.0, 0.9688, 1.0, 1.0, 1.0, 0.3125, 1.0, 0.3438, 1.0, 0.3438, 1.0, 0.3125, 1.0, 0.5938, 1.0, 0.5625, 1.0, 0.5625, 1.0, 0.5938, 1.0, 0.75, 1.0, 0.7812, 1.0, 0.7812, 1.0, 0.75, 1.0, 0.1875, 1.0, 0.1562, 1.0, 0.1562, 1.0, 0.1875, 1.0, 0.3438, 1.0, 0.375, 1.0, 0.375, 1.0, 0.3438, 1.0, 0.625, 1.0, 0.5938, 1.0, 0.5938, 1.0, 0.625, 1.0, 0.7812, 1.0, 0.8125, 1.0, 0.8125, 1.0, 0.7812, 1.0, 0.2188, 1.0, 0.1875, 1.0, 0.1875, 1.0, 0.2188, 1.0, 0.375, 1.0, 0.4062, 1.0, 0.4062, 1.0, 0.375, 1.0, 0.6562, 1.0, 0.625, 1.0, 0.625, 1.0, 0.6562, 1.0, 0.8125, 1.0, 0.8438, 1.0, 0.8438, 1.0, 0.8125, 1.0, 0.25, 1.0, 0.2188, 1.0, 0.2188, 1.0, 0.25, 1.0, 0.4062, 1.0, 0.4375, 1.0, 0.4375, 1.0, 0.4062, 1.0, 0.4688, 1.0, 0.5, 1.0, 0.5, 1.0, 0.4688, 1.0, 0.6875, 1.0, 0.6562, 1.0, 0.6562, 1.0, 0.6875, 1.0])
me_cylinder.update()

# ---- objects
ob_plane = bpy.data.objects.new('Plane', me_plane)
ob_vert_002 = bpy.data.objects.new('Vert.002', me_vert_003)
ob_cylinder = bpy.data.objects.new('Cylinder', me_cylinder)

# ---- transforms, parenting, visibility, modifiers, constraints
ob_plane.location = (0.0, 0.0, 0.0)
ob_plane.scale = (0.1479, 1.0, 1.0)
ob_vert_002.location = (0.6202, 0.0, 0.1635)
_m = ob_vert_002.modifiers.new('Subdivision.001', 'SUBSURF')
_m.levels = 3
_m.render_levels = 3
ob_cylinder.location = (0.0, 0.0, 2.652)
ob_cylinder.scale = (0.06751, 0.06751, 0.06751)
_m = ob_cylinder.modifiers.new('Smooth by Angle', 'NODES')
_m.node_group = ng_smooth_by_angle
_m.use_pin_to_last = True
_m.show_group_selector = False

# ---- collection membership
col_collection.objects.link(ob_plane)
col_collection.objects.link(ob_vert_002)
col_collection.objects.link(ob_cylinder)

# ---- scene / render settings (as saved in the file)
scene.frame_start = 1; scene.frame_end = 250; scene.frame_set(1)
scene.render.engine = 'BLENDER_EEVEE_NEXT'
bpy.context.view_layer.update()

# ---- added for rendering (the .blend has no active camera and no usable light): camera, sun
cam_auto = bpy.data.cameras.new('AutoCamera')
cam_auto.lens = 50.0
cam_auto.sensor_width = 36.0
cam_auto.clip_end = 1000.0
ob_auto_camera = bpy.data.objects.new('AutoCamera', cam_auto)
scene.collection.objects.link(ob_auto_camera)
ob_auto_camera.location = (5.14595, -5.48588, 5.00316)
ob_auto_camera.rotation_euler = (1.09748, -7.21219e-08, 0.694738)
scene.camera = ob_auto_camera
light_auto_sun = bpy.data.lights.new('AutoSun', 'SUN')
light_auto_sun.energy = 3.0
light_auto_sun.angle = 0.0523599
ob_auto_sun = bpy.data.objects.new('AutoSun', light_auto_sun)
scene.collection.objects.link(ob_auto_sun)
ob_auto_sun.rotation_euler = (0.872665, 0.174533, 0.523599)
bpy.context.view_layer.update()
